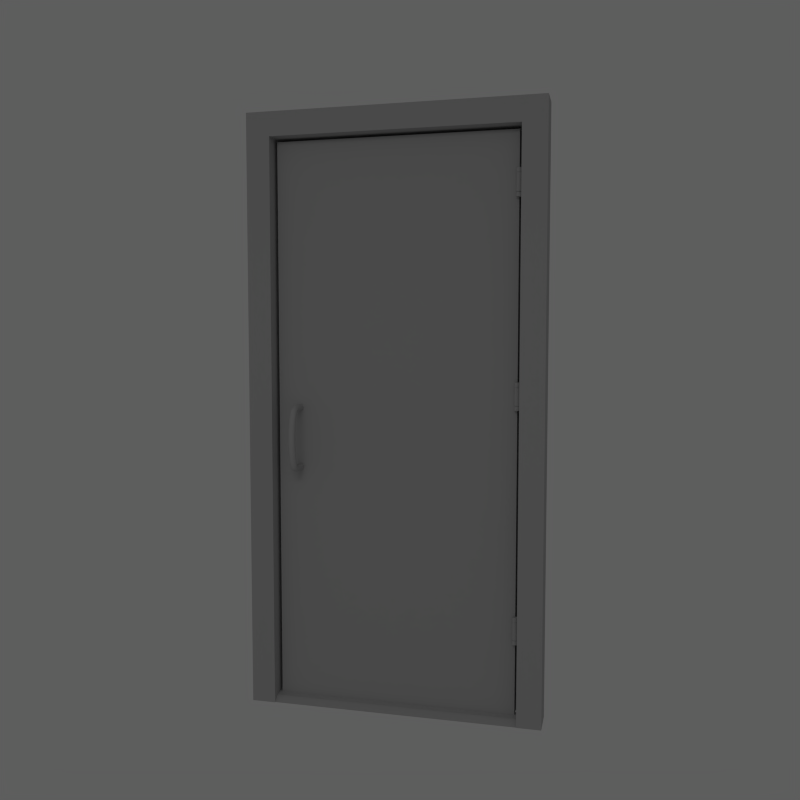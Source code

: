 # Source: DoorOutside.blend  (saved by Blender 2.63.0; exported with 4.5.12 LTS)
import bpy
from mathutils import Matrix  # noqa: F401  (used for matrix-valued properties, if any)

bpy.ops.wm.read_factory_settings(use_empty=True)
scene = bpy.context.scene
scene.name = 'Scene'

# ---- collections
col_collection_1 = bpy.data.collections.new('Collection 1'); scene.collection.children.link(col_collection_1)
col_collection_11 = bpy.data.collections.new('Collection 11'); scene.collection.children.link(col_collection_11)
col_collection_11.hide_render = True
col_collection_11.hide_viewport = True

# ---- materials (node trees are filled in below, after node groups)
mat_material = bpy.data.materials.new('Material')
mat_material.alpha_threshold = 0.0
mat_material.roughness = 0.5
mat_material.line_color = (0.0, 0.0, 0.0, 1.0)
mat_clay = bpy.data.materials.new('Clay')
mat_clay.alpha_threshold = 0.0
mat_clay.roughness = 0.5
mat_clay.line_color = (0.0, 0.0, 0.0, 1.0)

# ---- material node trees
mat_material.use_nodes = True; mat_material.node_tree.nodes.clear()
_N = mat_material.node_tree.nodes; _L = mat_material.node_tree.links
n0 = _N.new('ShaderNodeOutputMaterial'); n0.name = 'Material Output'; n0.location = (300, 300)
n0.width = 120
n1 = _N.new('ShaderNodeEmission'); n1.name = 'Emission'; n1.location = (100, 300)
n1.width = 150
n1.inputs[0].default_value = (0.8, 0.8, 0.8, 1.0)
n1.inputs[1].default_value = 2.0
_L.new(n1.outputs[0], n0.inputs[0])
n0.is_active_output = True
mat_clay.use_nodes = True; mat_clay.node_tree.nodes.clear()
_N = mat_clay.node_tree.nodes; _L = mat_clay.node_tree.links
n0 = _N.new('ShaderNodeOutputMaterial'); n0.name = 'Material Output'; n0.location = (300, 300)
n0.width = 120
n1 = _N.new('ShaderNodeBsdfDiffuse'); n1.name = 'Diffuse BSDF'; n1.location = (10, 300)
n1.inputs[0].default_value = (0.4672, 0.4672, 0.4672, 1.0)
_L.new(n1.outputs[0], n0.inputs[0])
n0.is_active_output = True

# ---- world
world_world = bpy.data.worlds.new('World'); scene.world = world_world
world_world.use_nodes = True; world_world.node_tree.nodes.clear()
_N = world_world.node_tree.nodes; _L = world_world.node_tree.links
n0 = _N.new('ShaderNodeOutputWorld'); n0.name = 'World Output'; n0.location = (300, 300)
n0.width = 120
n1 = _N.new('ShaderNodeBackground'); n1.name = 'Background'; n1.location = (10, 300)
n1.width = 150
n1.inputs[0].default_value = (0.1107, 0.1107, 0.1107, 1.0)
_L.new(n1.outputs[0], n0.inputs[0])
n0.is_active_output = True
world_world.color = (0.05088, 0.05088, 0.05088)
world_world.use_sun_shadow = False
world_world.sun_shadow_jitter_overblur = 0.0
world_world.cycles.sampling_method = 'MANUAL'
world_world.cycles.sample_map_resolution = 256

# ---- cameras
cam_camera = bpy.data.cameras.new('Camera')
cam_camera.clip_end = 100.0
cam_camera.lens = 35.0
cam_camera.sensor_width = 32.0
cam_camera.sensor_height = 18.0
cam_camera.dof.focus_distance = 0.0

# ---- meshes
me_plane = bpy.data.meshes.new('Plane')
me_plane.from_pydata([(1.0, -1.0, 0.0), (-1.0, -1.0, 0.0), (1.0, 1.0, 0.0), (-1.0, 1.0, 0.0)], [], [(2, 3, 1, 0)])
me_plane.materials.append(mat_material)
me_plane.use_remesh_preserve_volume = False
me_plane.use_remesh_preserve_attributes = False
me_plane.use_mirror_vertex_groups = False
me_plane.update()
me_cylinder_001 = bpy.data.meshes.new('Cylinder.001')
me_cylinder_001.from_pydata([(-43.5, 4.509, -4.539), (-43.5, 4.509, -2.539), (-43.12, 4.433, -4.539), (-43.12, 4.433, -2.539), (-42.8, 4.217, -4.539), (-42.8, 4.217, -2.539), (-42.58, 3.892, -4.539), (-42.58, 3.892, -2.539), (-42.5, 3.509, -4.539), (-42.5, 3.509, -2.539), (-42.58, 3.127, -4.539), (-42.58, 3.127, -2.539), (-42.8, 2.802, -4.539), (-42.8, 2.802, -2.539), (-43.12, 2.586, -4.539), (-43.12, 2.586, -2.539), (-43.5, 2.509, -4.539), (-43.5, 2.509, -2.539), (-43.89, 2.586, -4.539), (-43.89, 2.586, -2.539), (-44.21, 2.802, -4.539), (-44.21, 2.802, -2.539), (-44.43, 3.127, -4.539), (-44.43, 3.127, -2.539), (-44.5, 3.509, -4.539), (-44.5, 3.509, -2.539), (-44.43, 3.892, -4.539), (-44.43, 3.892, -2.539), (-44.21, 4.217, -4.539), (-44.21, 4.217, -2.539), (-43.89, 4.433, -4.539), (-43.89, 4.433, -2.539), (-43.5, 4.201, -4.539), (-43.5, 4.201, -2.539), (-43.24, 4.148, -4.539), (-43.24, 4.148, -2.539), (-43.02, 3.998, -4.539), (-43.02, 3.998, -2.539), (-42.87, 3.774, -4.539), (-42.87, 3.774, -2.539), (-42.81, 3.509, -4.539), (-42.81, 3.509, -2.539), (-42.87, 3.245, -4.539), (-42.87, 3.245, -2.539), (-43.02, 3.02, -4.539), (-43.02, 3.02, -2.539), (-43.24, 2.871, -4.539), (-43.24, 2.871, -2.539), (-43.5, 2.818, -4.539), (-43.5, 2.818, -2.539), (-43.77, 2.871, -4.539), (-43.77, 2.871, -2.539), (-43.99, 3.02, -4.539), (-43.99, 3.02, -2.539), (-44.14, 3.245, -4.539), (-44.14, 3.245, -2.539), (-44.2, 3.509, -4.539), (-44.2, 3.509, -2.539), (-44.14, 3.774, -4.539), (-44.14, 3.774, -2.539), (-43.99, 3.998, -4.539), (-43.99, 3.998, -2.539), (-43.77, 4.148, -4.539), (-43.77, 4.148, -2.539), (-43.5, 4.201, -4.561), (-43.5, 4.201, -2.501), (-43.24, 4.148, -4.561), (-43.24, 4.148, -2.501), (-43.02, 3.998, -4.561), (-43.02, 3.998, -2.501), (-42.87, 3.774, -4.561), (-42.87, 3.774, -2.501), (-42.81, 3.509, -4.561), (-42.81, 3.509, -2.501), (-42.87, 3.245, -4.561), (-42.87, 3.245, -2.501), (-43.02, 3.02, -4.561), (-43.02, 3.02, -2.501), (-43.24, 2.871, -4.561), (-43.24, 2.871, -2.501), (-43.5, 2.818, -4.561), (-43.5, 2.818, -2.501), (-43.77, 2.871, -4.561), (-43.77, 2.871, -2.501), (-43.99, 3.02, -4.561), (-43.99, 3.02, -2.501), (-44.14, 3.245, -4.561), (-44.14, 3.245, -2.501), (-44.2, 3.509, -4.561), (-44.2, 3.509, -2.501), (-44.14, 3.774, -4.561), (-44.14, 3.774, -2.501), (-43.99, 3.998, -4.561), (-43.99, 3.998, -2.501), (-43.77, 4.148, -4.561), (-43.77, 4.148, -2.501), (-43.5, 4.517, -4.561), (-43.5, 4.517, -2.501), (-43.12, 4.44, -4.561), (-43.12, 4.44, -2.501), (-42.79, 4.222, -4.561), (-42.79, 4.222, -2.501), (-42.57, 3.895, -4.561), (-42.57, 3.895, -2.501), (-42.5, 3.509, -4.561), (-42.5, 3.509, -2.501), (-42.57, 3.124, -4.561), (-42.57, 3.124, -2.501), (-42.79, 2.797, -4.561), (-42.79, 2.797, -2.501), (-43.12, 2.579, -4.561), (-43.12, 2.579, -2.501), (-43.5, 2.502, -4.561), (-43.5, 2.502, -2.501), (-43.89, 2.579, -4.561), (-43.89, 2.579, -2.501), (-44.22, 2.797, -4.561), (-44.22, 2.797, -2.501), (-44.44, 3.124, -4.561), (-44.44, 3.124, -2.501), (-44.51, 3.509, -4.561), (-44.51, 3.509, -2.501), (-44.44, 3.895, -4.561), (-44.44, 3.895, -2.501), (-44.22, 4.222, -4.561), (-44.22, 4.222, -2.501), (-43.89, 4.44, -4.561), (-43.89, 4.44, -2.501), (-43.5, 4.517, -5.048), (-43.5, 4.517, -2.029), (-43.12, 4.44, -5.048), (-43.12, 4.44, -2.029), (-42.79, 4.222, -5.048), (-42.79, 4.222, -2.029), (-42.57, 3.895, -5.048), (-42.57, 3.895, -2.029), (-42.5, 3.509, -5.048), (-42.5, 3.509, -2.029), (-42.57, 3.124, -5.048), (-42.57, 3.124, -2.029), (-42.79, 2.797, -5.048), (-42.79, 2.797, -2.029), (-43.12, 2.579, -5.048), (-43.12, 2.579, -2.029), (-43.5, 2.502, -5.048), (-43.5, 2.502, -2.029), (-43.89, 2.579, -5.048), (-43.89, 2.579, -2.029), (-44.22, 2.797, -5.048), (-44.22, 2.797, -2.029), (-44.44, 3.124, -5.048), (-44.44, 3.124, -2.029), (-44.51, 3.509, -5.048), (-44.51, 3.509, -2.029), (-44.44, 3.895, -5.048), (-44.44, 3.895, -2.029), (-44.22, 4.222, -5.048), (-44.22, 4.222, -2.029), (-43.89, 4.44, -5.048), (-43.89, 4.44, -2.029), (-43.5, 3.843, -5.048), (-43.5, 3.843, -2.029), (-43.38, 3.818, -5.048), (-43.38, 3.818, -2.029), (-43.27, 3.746, -5.048), (-43.27, 3.746, -2.029), (-43.2, 3.637, -5.048), (-43.2, 3.637, -2.029), (-43.17, 3.509, -5.048), (-43.17, 3.509, -2.029), (-43.2, 3.382, -5.048), (-43.2, 3.382, -2.029), (-43.27, 3.273, -5.048), (-43.27, 3.273, -2.029), (-43.38, 3.201, -5.048), (-43.38, 3.201, -2.029), (-43.5, 3.175, -5.048), (-43.5, 3.175, -2.029), (-43.63, 3.201, -5.048), (-43.63, 3.201, -2.029), (-43.74, 3.273, -5.048), (-43.74, 3.273, -2.029), (-43.81, 3.382, -5.048), (-43.81, 3.382, -2.029), (-43.84, 3.509, -5.048), (-43.84, 3.509, -2.029), (-43.81, 3.637, -5.048), (-43.81, 3.637, -2.029), (-43.74, 3.746, -5.048), (-43.74, 3.746, -2.029), (-43.63, 3.818, -5.048), (-43.63, 3.818, -2.029), (-43.5, 3.509, -5.048), (-43.5, 3.509, -2.029), (-42.57, 3.895, -5.022), (-43.5, 2.502, -5.022), (-44.44, 3.895, -5.022), (-42.5, 3.509, -5.022), (-42.57, 3.124, -5.022), (-43.89, 2.579, -5.022), (-44.22, 2.797, -5.022), (-44.22, 4.222, -5.022), (-43.89, 4.44, -5.022), (-43.12, 4.44, -5.022), (-42.79, 4.222, -5.022), (-42.79, 2.797, -5.022), (-43.12, 2.579, -5.022), (-44.44, 3.124, -5.022), (-44.51, 3.509, -5.022), (-43.5, 4.517, -5.022), (-44.34, 3.165, -5.048), (-44.14, 2.872, -5.048), (-42.87, 2.872, -5.048), (-42.67, 3.165, -5.048), (-43.16, 4.342, -5.048), (-43.5, 4.411, -5.048), (-44.14, 4.147, -5.048), (-44.34, 3.854, -5.048), (-43.85, 2.677, -5.048), (-43.5, 2.608, -5.048), (-42.6, 3.509, -5.048), (-42.67, 3.854, -5.048), (-44.41, 3.509, -5.048), (-43.16, 2.677, -5.048), (-42.87, 4.147, -5.048), (-43.85, 4.342, -5.048), (-43.5, 2.509, -4.526), (-43.89, 2.586, -4.526), (-44.21, 2.802, -4.526), (-44.43, 3.127, -4.526), (-43.5, 4.509, -4.526), (-43.12, 4.433, -4.526), (-42.8, 4.217, -4.526), (-42.58, 3.892, -4.526), (-42.5, 3.509, -4.526), (-42.58, 3.127, -4.526), (-42.8, 2.802, -4.526), (-43.12, 2.586, -4.526), (-42.57, 3.895, -4.573), (-43.5, 4.517, -4.573), (-42.5, 3.509, -4.573), (-43.89, 2.579, -4.573), (-44.51, 3.509, -4.573), (-43.12, 2.579, -4.573), (-42.79, 4.222, -4.573), (-43.89, 4.44, -4.573), (-44.22, 4.222, -4.573), (-43.12, 4.44, -4.573), (-42.79, 2.797, -4.573), (-44.44, 3.124, -4.573), (-44.22, 2.797, -4.573), (-42.57, 3.124, -4.573), (-44.44, 3.895, -4.573), (-43.5, 2.502, -4.573), (-44.5, 3.509, -4.526), (-44.43, 3.892, -4.526), (-44.21, 4.217, -4.526), (-43.89, 4.433, -4.526), (-43.5, 4.509, -2.553), (-44.21, 2.802, -2.553), (-43.89, 2.586, -2.553), (-44.43, 3.127, -2.553), (-43.5, 2.509, -2.553), (-42.8, 2.802, -2.553), (-42.58, 3.127, -2.553), (-43.12, 2.586, -2.553), (-42.5, 3.509, -2.553), (-42.8, 4.217, -2.553), (-43.12, 4.433, -2.553), (-42.58, 3.892, -2.553), (-44.21, 4.217, -2.553), (-44.43, 3.892, -2.553), (-43.89, 4.433, -2.553), (-44.5, 3.509, -2.553), (-42.79, 4.217, -2.493), (-42.79, 4.222, -2.041), (-43.12, 4.44, -2.041), (-43.12, 4.436, -2.493), (-43.5, 4.512, -2.493), (-43.5, 4.517, -2.041), (-44.43, 3.891, -2.493), (-44.44, 3.895, -2.041), (-44.51, 3.505, -2.493), (-44.51, 3.509, -2.041), (-44.44, 3.124, -2.041), (-44.43, 3.12, -2.493), (-43.12, 2.574, -2.493), (-43.12, 2.579, -2.041), (-42.79, 2.797, -2.041), (-42.79, 2.793, -2.493), (-42.57, 3.12, -2.493), (-42.57, 3.124, -2.041), (-44.21, 2.793, -2.493), (-44.22, 2.797, -2.041), (-42.5, 3.505, -2.493), (-42.5, 3.509, -2.041), (-42.57, 3.895, -2.041), (-42.57, 3.891, -2.493), (-43.89, 4.436, -2.493), (-43.89, 4.44, -2.041), (-44.22, 4.222, -2.041), (-44.21, 4.217, -2.493), (-43.89, 2.574, -2.493), (-43.89, 2.579, -2.041), (-43.5, 2.502, -2.041), (-43.5, 2.498, -2.493), (-42.87, 3.245, -2.529), (-43.02, 3.02, -2.529), (-43.5, 4.201, -2.529), (-43.24, 4.148, -2.529), (-44.14, 3.774, -2.529), (-43.99, 3.998, -2.529), (-43.5, 2.818, -2.529), (-43.77, 2.871, -2.529), (-42.87, 3.774, -2.529), (-42.81, 3.509, -2.529), (-44.14, 3.245, -2.529), (-44.2, 3.509, -2.529), (-43.24, 2.871, -2.529), (-43.02, 3.998, -2.529), (-43.77, 4.148, -2.529), (-43.99, 3.02, -2.529), (-44.2, 3.509, -4.558), (-44.14, 3.245, -4.558), (-43.24, 2.871, -4.558), (-43.02, 3.02, -4.558), (-43.14, 4.395, -4.539), (-42.83, 4.187, -4.539), (-44.39, 3.876, -4.539), (-44.18, 4.187, -4.539), (-44.4, 3.882, -4.561), (-43.88, 2.609, -4.561), (-42.53, 3.509, -4.561), (-44.48, 3.509, -4.561), (-43.87, 4.395, -4.539), (-43.5, 4.468, -4.539), (-43.5, 2.551, -4.539), (-43.87, 2.624, -4.539), (-43.77, 2.871, -4.558), (-43.5, 2.818, -4.558), (-42.81, 3.509, -4.558), (-42.87, 3.774, -4.558), (-44.14, 3.774, -4.543), (-43.99, 3.02, -4.543), (-42.87, 3.245, -4.543), (-43.5, 4.201, -4.543), (-42.82, 2.82, -4.561), (-42.6, 3.136, -4.561), (-43.13, 4.41, -4.561), (-44.19, 4.199, -4.561), (-43.77, 2.871, -4.543), (-42.81, 3.509, -4.543), (-44.2, 3.509, -4.543), (-43.24, 2.871, -4.543), (-43.99, 3.02, -2.508), (-43.77, 4.148, -2.508), (-43.02, 3.998, -2.508), (-43.24, 2.871, -2.508), (-43.5, 2.818, -2.508), (-44.14, 3.774, -2.508), (-43.5, 4.201, -2.508), (-42.87, 3.245, -2.508), (-43.02, 3.998, -4.543), (-43.77, 4.148, -4.543), (-43.99, 3.998, -4.543), (-43.24, 4.148, -4.543), (-42.62, 3.143, -4.539), (-44.18, 2.832, -4.539), (-42.62, 3.876, -4.539), (-42.55, 3.509, -4.539), (-43.24, 4.148, -2.508), (-43.02, 3.02, -2.508), (-44.14, 3.245, -2.508), (-42.87, 3.774, -2.508), (-44.2, 3.509, -2.508), (-42.81, 3.509, -2.508), (-43.77, 2.871, -2.508), (-43.99, 3.998, -2.508), (-43.02, 3.998, -4.558), (-43.24, 4.148, -4.558), (-43.77, 4.148, -4.558), (-43.99, 3.998, -4.558), (-43.5, 4.201, -4.558), (-44.14, 3.774, -4.558), (-42.87, 3.245, -4.558), (-43.99, 3.02, -4.558), (-43.5, 4.484, -4.561), (-43.88, 4.41, -4.561), (-44.4, 3.136, -4.561), (-44.19, 2.82, -4.561), (-43.02, 3.02, -4.543), (-44.14, 3.245, -4.543), (-42.87, 3.774, -4.543), (-43.5, 2.818, -4.543), (-44.46, 3.509, -4.539), (-44.39, 3.143, -4.539), (-43.14, 2.624, -4.539), (-42.83, 2.832, -4.539), (-42.82, 4.199, -4.561), (-42.6, 3.882, -4.561), (-43.13, 2.609, -4.561), (-43.5, 2.535, -4.561), (-42.82, 4.198, -2.539), (-42.6, 3.882, -2.539), (-43.88, 2.61, -2.539), (-44.19, 2.821, -2.539), (-42.53, 3.509, -2.539), (-42.6, 3.137, -2.539), (-44.4, 3.137, -2.539), (-44.48, 3.509, -2.539), (-42.82, 2.821, -2.539), (-43.13, 2.61, -2.539), (-44.4, 3.882, -2.539), (-44.19, 4.198, -2.539), (-43.13, 4.409, -2.539), (-43.5, 2.536, -2.539), (-43.88, 4.409, -2.539), (-43.5, 4.483, -2.539), (-42.65, 3.154, -2.501), (-42.58, 3.509, -2.501), (-44.16, 2.853, -2.501), (-43.86, 2.652, -2.501), (-44.16, 4.166, -2.501), (-43.15, 4.367, -2.501), (-42.85, 2.853, -2.501), (-44.36, 3.154, -2.501), (-43.5, 4.437, -2.501), (-43.86, 4.367, -2.501), (-42.65, 3.865, -2.501), (-42.85, 4.166, -2.501), (-43.5, 2.581, -2.501), (-43.15, 2.652, -2.501), (-44.36, 3.865, -2.501), (-44.43, 3.509, -2.501), (-44.36, 3.509, -2.029), (-44.3, 3.838, -2.029), (-43.18, 2.716, -2.029), (-43.5, 2.65, -2.029), (-42.9, 4.117, -2.029), (-42.71, 3.838, -2.029), (-43.83, 4.303, -2.029), (-43.5, 4.368, -2.029), (-44.11, 2.902, -2.029), (-44.3, 3.181, -2.029), (-42.71, 3.181, -2.029), (-42.9, 2.902, -2.029), (-43.18, 4.303, -2.029), (-44.11, 4.117, -2.029), (-43.83, 2.716, -2.029), (-42.65, 3.509, -2.029)], [], [(258, 1, 3, 268), (268, 3, 5, 267), (267, 5, 7, 269), (269, 7, 9, 266), (266, 9, 11, 264), (264, 11, 13, 263), (263, 13, 15, 265), (265, 15, 17, 262), (262, 17, 19, 260), (260, 19, 21, 259), (259, 21, 23, 261), (261, 23, 25, 273), (273, 25, 27, 271), (271, 27, 29, 270), (272, 31, 1, 258), (270, 29, 31, 272), (403, 402, 37, 39), (395, 394, 56, 54), (405, 404, 51, 53), (397, 396, 46, 44), (407, 406, 41, 43), (328, 329, 60, 58), (326, 327, 36, 34), (409, 408, 55, 57), (336, 337, 50, 48), (411, 410, 45, 47), (334, 335, 32, 62), (368, 369, 40, 38), (413, 412, 59, 61), (402, 414, 35, 37), (335, 326, 34, 32), (367, 395, 54, 52), (404, 415, 49, 51), (366, 397, 44, 42), (417, 416, 63, 33), (406, 403, 39, 41), (394, 328, 58, 56), (414, 417, 33, 35), (408, 405, 53, 55), (396, 336, 48, 46), (410, 407, 43, 45), (329, 334, 62, 60), (327, 368, 38, 36), (412, 409, 57, 59), (337, 367, 52, 50), (415, 411, 47, 49), (369, 366, 42, 40), (416, 413, 61, 63), (339, 338, 82, 80), (371, 361, 75, 77), (341, 340, 72, 70), (370, 360, 65, 67), (377, 359, 91, 93), (323, 322, 88, 86), (376, 358, 81, 83), (325, 324, 78, 76), (375, 373, 71, 73), (379, 378, 68, 66), (381, 380, 94, 92), (374, 372, 87, 89), (338, 385, 84, 82), (357, 371, 77, 79), (340, 384, 74, 72), (356, 370, 67, 69), (355, 377, 93, 95), (322, 383, 90, 88), (354, 376, 83, 85), (324, 339, 80, 78), (361, 375, 73, 75), (378, 341, 70, 68), (380, 382, 64, 94), (359, 374, 89, 91), (385, 323, 86, 84), (358, 357, 79, 81), (384, 325, 76, 74), (373, 356, 69, 71), (382, 379, 66, 64), (360, 355, 95, 65), (383, 381, 92, 90), (372, 354, 85, 87), (420, 421, 115, 117), (400, 401, 112, 110), (418, 419, 105, 107), (398, 399, 102, 100), (387, 386, 96, 126), (432, 433, 121, 123), (389, 388, 118, 116), (430, 431, 111, 113), (347, 346, 108, 106), (428, 429, 101, 103), (386, 348, 98, 96), (426, 427, 127, 97), (330, 349, 124, 122), (425, 420, 117, 119), (401, 331, 114, 112), (424, 418, 107, 109), (399, 332, 104, 102), (423, 426, 97, 99), (422, 432, 123, 125), (388, 333, 120, 118), (421, 430, 113, 115), (346, 400, 110, 108), (419, 428, 103, 105), (348, 398, 100, 98), (349, 387, 126, 124), (433, 425, 119, 121), (331, 389, 116, 114), (431, 424, 109, 111), (332, 347, 106, 104), (429, 423, 99, 101), (427, 422, 125, 127), (333, 330, 122, 120), (207, 208, 152, 150), (303, 304, 145, 147), (205, 206, 142, 140), (295, 296, 135, 137), (203, 204, 132, 130), (201, 202, 158, 156), (283, 284, 151, 153), (199, 200, 148, 146), (287, 288, 141, 143), (197, 198, 138, 136), (275, 276, 131, 133), (299, 300, 157, 159), (208, 196, 154, 152), (293, 303, 147, 149), (206, 195, 144, 142), (291, 295, 137, 139), (204, 194, 134, 132), (202, 209, 128, 158), (281, 283, 153, 155), (200, 207, 150, 148), (304, 287, 143, 145), (198, 205, 140, 138), (296, 275, 133, 135), (209, 203, 130, 128), (279, 299, 159, 129), (196, 201, 156, 154), (284, 293, 149, 151), (195, 199, 146, 144), (288, 291, 139, 141), (194, 197, 136, 134), (276, 279, 129, 131), (300, 281, 155, 157), (435, 434, 185, 187), (211, 210, 182, 180), (437, 436, 175, 177), (213, 212, 172, 170), (439, 438, 165, 167), (215, 214, 162, 160), (441, 440, 191, 161), (217, 216, 188, 186), (443, 442, 181, 183), (219, 218, 178, 176), (445, 444, 171, 173), (221, 220, 168, 166), (446, 441, 161, 163), (447, 435, 187, 189), (210, 222, 184, 182), (448, 437, 177, 179), (212, 223, 174, 172), (449, 439, 167, 169), (214, 224, 164, 162), (216, 225, 190, 188), (434, 443, 183, 185), (218, 211, 180, 178), (436, 445, 173, 175), (220, 213, 170, 168), (438, 446, 163, 165), (440, 447, 189, 191), (222, 217, 186, 184), (442, 448, 179, 181), (223, 219, 176, 174), (444, 449, 169, 171), (224, 221, 166, 164), (225, 215, 160, 190), (238, 240, 197, 194), (162, 164, 192), (253, 241, 199, 195), (172, 174, 192), (252, 246, 201, 196), (182, 184, 192), (166, 168, 192), (239, 247, 203, 209), (176, 178, 192), (251, 248, 205, 198), (186, 188, 192), (250, 249, 207, 200), (245, 239, 209, 202), (160, 162, 192), (244, 238, 194, 204), (170, 172, 192), (243, 253, 195, 206), (180, 182, 192), (242, 252, 196, 208), (190, 160, 192), (240, 251, 198, 197), (164, 166, 192), (241, 250, 200, 199), (174, 176, 192), (246, 245, 202, 201), (184, 186, 192), (168, 170, 192), (247, 244, 204, 203), (178, 180, 192), (248, 243, 206, 205), (188, 190, 192), (249, 242, 208, 207), (185, 183, 193), (175, 173, 193), (165, 163, 193), (191, 189, 193), (181, 179, 193), (171, 169, 193), (187, 185, 193), (177, 175, 193), (167, 165, 193), (161, 191, 193), (183, 181, 193), (173, 171, 193), (163, 161, 193), (189, 187, 193), (179, 177, 193), (169, 167, 193), (148, 150, 210, 211), (138, 140, 212, 213), (128, 130, 214, 215), (154, 156, 216, 217), (144, 146, 218, 219), (134, 136, 220, 221), (150, 152, 222, 210), (140, 142, 223, 212), (130, 132, 224, 214), (156, 158, 225, 216), (146, 148, 211, 218), (136, 138, 213, 220), (152, 154, 217, 222), (142, 144, 219, 223), (132, 134, 221, 224), (158, 128, 215, 225), (118, 120, 242, 249), (126, 96, 239, 245), (14, 237, 226, 16), (4, 232, 233, 6), (98, 100, 244, 247), (0, 230, 231, 2), (8, 234, 235, 10), (124, 126, 245, 246), (6, 233, 234, 8), (120, 122, 252, 242), (114, 116, 250, 241), (116, 118, 249, 250), (10, 235, 236, 12), (18, 227, 228, 20), (110, 112, 253, 243), (106, 108, 248, 251), (112, 114, 241, 253), (104, 106, 251, 240), (12, 236, 237, 14), (96, 98, 247, 239), (100, 102, 238, 244), (102, 104, 240, 238), (122, 124, 246, 252), (108, 110, 243, 248), (26, 255, 256, 28), (2, 231, 232, 4), (30, 257, 230, 0), (20, 228, 229, 22), (24, 254, 255, 26), (22, 229, 254, 24), (16, 226, 227, 18), (28, 256, 257, 30), (230, 258, 268, 231), (231, 268, 267, 232), (232, 267, 269, 233), (233, 269, 266, 234), (234, 266, 264, 235), (235, 264, 263, 236), (236, 263, 265, 237), (237, 265, 262, 226), (226, 262, 260, 227), (227, 260, 259, 228), (228, 259, 261, 229), (229, 261, 273, 254), (254, 273, 271, 255), (255, 271, 270, 256), (257, 272, 258, 230), (256, 270, 272, 257), (109, 107, 290, 289), (119, 117, 292, 285), (113, 111, 286, 305), (123, 121, 282, 280), (274, 277, 276, 275), (121, 119, 285, 282), (301, 280, 281, 300), (286, 289, 288, 287), (292, 302, 303, 293), (297, 274, 275, 296), (289, 290, 291, 288), (105, 103, 297, 294), (101, 99, 277, 274), (107, 105, 294, 290), (97, 127, 298, 278), (277, 278, 279, 276), (294, 297, 296, 295), (298, 301, 300, 299), (280, 282, 283, 281), (285, 292, 293, 284), (125, 123, 280, 301), (111, 109, 289, 286), (117, 115, 302, 292), (103, 101, 274, 297), (278, 298, 299, 279), (302, 305, 304, 303), (282, 285, 284, 283), (290, 294, 295, 291), (305, 286, 287, 304), (99, 97, 278, 277), (115, 113, 305, 302), (127, 125, 301, 298), (45, 43, 306, 307), (35, 33, 308, 309), (61, 59, 310, 311), (51, 49, 312, 313), (41, 39, 314, 315), (57, 55, 316, 317), (47, 45, 307, 318), (37, 35, 309, 319), (63, 61, 311, 320), (53, 51, 313, 321), (43, 41, 315, 306), (59, 57, 317, 310), (49, 47, 318, 312), (39, 37, 319, 314), (33, 63, 320, 308), (55, 53, 321, 316), (320, 311, 377, 355), (308, 320, 355, 360), (310, 317, 374, 359), (392, 351, 340, 341), (52, 54, 391, 343), (316, 321, 354, 372), (312, 318, 357, 358), (36, 38, 392, 362), (314, 319, 356, 373), (315, 314, 373, 375), (391, 352, 322, 323), (364, 363, 380, 381), (317, 316, 372, 374), (70, 72, 332, 399), (393, 350, 338, 339), (313, 312, 358, 376), (345, 365, 379, 382), (68, 70, 399, 398), (307, 306, 361, 371), (4, 6, 368, 327), (318, 307, 371, 357), (46, 48, 393, 353), (309, 308, 360, 370), (306, 315, 375, 361), (321, 313, 376, 354), (311, 310, 359, 377), (54, 56, 352, 391), (362, 392, 341, 378), (319, 309, 370, 356), (62, 32, 345, 363), (344, 390, 325, 384), (350, 343, 385, 338), (343, 391, 323, 385), (342, 364, 381, 383), (64, 66, 348, 386), (353, 393, 339, 324), (363, 345, 382, 380), (60, 62, 363, 364), (0, 2, 326, 335), (352, 342, 383, 322), (365, 362, 378, 379), (390, 353, 324, 325), (351, 344, 384, 340), (42, 44, 390, 344), (48, 50, 350, 393), (94, 64, 386, 387), (90, 92, 349, 330), (86, 88, 333, 388), (44, 46, 353, 390), (58, 60, 364, 342), (32, 34, 365, 345), (20, 22, 395, 367), (34, 36, 362, 365), (76, 78, 400, 346), (74, 76, 346, 347), (26, 28, 329, 328), (56, 58, 342, 352), (40, 42, 344, 351), (50, 52, 343, 350), (38, 40, 351, 392), (92, 94, 387, 349), (72, 74, 347, 332), (8, 10, 366, 369), (80, 82, 331, 401), (84, 86, 388, 389), (12, 14, 396, 397), (88, 90, 330, 333), (18, 20, 367, 337), (82, 84, 389, 331), (66, 68, 398, 348), (78, 80, 401, 400), (2, 4, 327, 326), (30, 0, 335, 334), (16, 18, 337, 336), (22, 24, 394, 395), (24, 26, 328, 394), (6, 8, 369, 368), (28, 30, 334, 329), (14, 16, 336, 396), (10, 12, 397, 366), (7, 5, 402, 403), (21, 19, 404, 405), (11, 9, 406, 407), (25, 23, 408, 409), (15, 13, 410, 411), (29, 27, 412, 413), (5, 3, 414, 402), (19, 17, 415, 404), (1, 31, 416, 417), (9, 7, 403, 406), (3, 1, 417, 414), (23, 21, 405, 408), (13, 11, 407, 410), (27, 25, 409, 412), (17, 15, 411, 415), (31, 29, 413, 416), (71, 69, 429, 428), (65, 95, 427, 426), (69, 67, 423, 429), (83, 81, 430, 421), (85, 83, 421, 420), (67, 65, 426, 423), (77, 75, 418, 424), (87, 85, 420, 425), (79, 77, 424, 431), (73, 71, 428, 419), (81, 79, 431, 430), (93, 91, 432, 422), (89, 87, 425, 433), (91, 89, 433, 432), (95, 93, 422, 427), (75, 73, 419, 418), (155, 153, 434, 435), (145, 143, 436, 437), (135, 133, 438, 439), (129, 159, 440, 441), (151, 149, 442, 443), (141, 139, 444, 445), (131, 129, 441, 446), (157, 155, 435, 447), (147, 145, 437, 448), (137, 135, 439, 449), (153, 151, 443, 434), (143, 141, 445, 436), (133, 131, 446, 438), (159, 157, 447, 440), (149, 147, 448, 442), (139, 137, 449, 444)])
me_cylinder_001.polygons.foreach_set('use_smooth', [True] * 464)
me_cylinder_001.materials.append(mat_clay)
me_cylinder_001.use_remesh_preserve_volume = False
me_cylinder_001.use_remesh_preserve_attributes = False
me_cylinder_001.use_mirror_vertex_groups = False
me_cylinder_001.update()
me_cylinder_002 = bpy.data.meshes.new('Cylinder.002')
me_cylinder_002.from_pydata([(-43.5, 4.509, -27.14), (-43.5, 4.509, -25.14), (-43.12, 4.433, -27.14), (-43.12, 4.433, -25.14), (-42.8, 4.217, -27.14), (-42.8, 4.217, -25.14), (-42.58, 3.892, -27.14), (-42.58, 3.892, -25.14), (-42.5, 3.509, -27.14), (-42.5, 3.509, -25.14), (-42.58, 3.127, -27.14), (-42.58, 3.127, -25.14), (-42.8, 2.802, -27.14), (-42.8, 2.802, -25.14), (-43.12, 2.586, -27.14), (-43.12, 2.586, -25.14), (-43.5, 2.509, -27.14), (-43.5, 2.509, -25.14), (-43.89, 2.586, -27.14), (-43.89, 2.586, -25.14), (-44.21, 2.802, -27.14), (-44.21, 2.802, -25.14), (-44.43, 3.127, -27.14), (-44.43, 3.127, -25.14), (-44.5, 3.509, -27.14), (-44.5, 3.509, -25.14), (-44.43, 3.892, -27.14), (-44.43, 3.892, -25.14), (-44.21, 4.217, -27.14), (-44.21, 4.217, -25.14), (-43.89, 4.433, -27.14), (-43.89, 4.433, -25.14), (-43.5, 4.201, -27.14), (-43.5, 4.201, -25.14), (-43.24, 4.148, -27.14), (-43.24, 4.148, -25.14), (-43.02, 3.998, -27.14), (-43.02, 3.998, -25.14), (-42.87, 3.774, -27.14), (-42.87, 3.774, -25.14), (-42.81, 3.509, -27.14), (-42.81, 3.509, -25.14), (-42.87, 3.245, -27.14), (-42.87, 3.245, -25.14), (-43.02, 3.02, -27.14), (-43.02, 3.02, -25.14), (-43.24, 2.871, -27.14), (-43.24, 2.871, -25.14), (-43.5, 2.818, -27.14), (-43.5, 2.818, -25.14), (-43.77, 2.871, -27.14), (-43.77, 2.871, -25.14), (-43.99, 3.02, -27.14), (-43.99, 3.02, -25.14), (-44.14, 3.245, -27.14), (-44.14, 3.245, -25.14), (-44.2, 3.509, -27.14), (-44.2, 3.509, -25.14), (-44.14, 3.774, -27.14), (-44.14, 3.774, -25.14), (-43.99, 3.998, -27.14), (-43.99, 3.998, -25.14), (-43.77, 4.148, -27.14), (-43.77, 4.148, -25.14), (-43.5, 4.201, -27.16), (-43.5, 4.201, -25.1), (-43.24, 4.148, -27.16), (-43.24, 4.148, -25.1), (-43.02, 3.998, -27.16), (-43.02, 3.998, -25.1), (-42.87, 3.774, -27.16), (-42.87, 3.774, -25.1), (-42.81, 3.509, -27.16), (-42.81, 3.509, -25.1), (-42.87, 3.245, -27.16), (-42.87, 3.245, -25.1), (-43.02, 3.02, -27.16), (-43.02, 3.02, -25.1), (-43.24, 2.871, -27.16), (-43.24, 2.871, -25.1), (-43.5, 2.818, -27.16), (-43.5, 2.818, -25.1), (-43.77, 2.871, -27.16), (-43.77, 2.871, -25.1), (-43.99, 3.02, -27.16), (-43.99, 3.02, -25.1), (-44.14, 3.245, -27.16), (-44.14, 3.245, -25.1), (-44.2, 3.509, -27.16), (-44.2, 3.509, -25.1), (-44.14, 3.774, -27.16), (-44.14, 3.774, -25.1), (-43.99, 3.998, -27.16), (-43.99, 3.998, -25.1), (-43.77, 4.148, -27.16), (-43.77, 4.148, -25.1), (-43.5, 4.517, -27.16), (-43.5, 4.517, -25.1), (-43.12, 4.44, -27.16), (-43.12, 4.44, -25.1), (-42.79, 4.222, -27.16), (-42.79, 4.222, -25.1), (-42.57, 3.895, -27.16), (-42.57, 3.895, -25.1), (-42.5, 3.509, -27.16), (-42.5, 3.509, -25.1), (-42.57, 3.124, -27.16), (-42.57, 3.124, -25.1), (-42.79, 2.797, -27.16), (-42.79, 2.797, -25.1), (-43.12, 2.579, -27.16), (-43.12, 2.579, -25.1), (-43.5, 2.502, -27.16), (-43.5, 2.502, -25.1), (-43.89, 2.579, -27.16), (-43.89, 2.579, -25.1), (-44.22, 2.797, -27.16), (-44.22, 2.797, -25.1), (-44.44, 3.124, -27.16), (-44.44, 3.124, -25.1), (-44.51, 3.509, -27.16), (-44.51, 3.509, -25.1), (-44.44, 3.895, -27.16), (-44.44, 3.895, -25.1), (-44.22, 4.222, -27.16), (-44.22, 4.222, -25.1), (-43.89, 4.44, -27.16), (-43.89, 4.44, -25.1), (-43.5, 4.517, -27.65), (-43.5, 4.517, -24.63), (-43.12, 4.44, -27.65), (-43.12, 4.44, -24.63), (-42.79, 4.222, -27.65), (-42.79, 4.222, -24.63), (-42.57, 3.895, -27.65), (-42.57, 3.895, -24.63), (-42.5, 3.509, -27.65), (-42.5, 3.509, -24.63), (-42.57, 3.124, -27.65), (-42.57, 3.124, -24.63), (-42.79, 2.797, -27.65), (-42.79, 2.797, -24.63), (-43.12, 2.579, -27.65), (-43.12, 2.579, -24.63), (-43.5, 2.502, -27.65), (-43.5, 2.502, -24.63), (-43.89, 2.579, -27.65), (-43.89, 2.579, -24.63), (-44.22, 2.797, -27.65), (-44.22, 2.797, -24.63), (-44.44, 3.124, -27.65), (-44.44, 3.124, -24.63), (-44.51, 3.509, -27.65), (-44.51, 3.509, -24.63), (-44.44, 3.895, -27.65), (-44.44, 3.895, -24.63), (-44.22, 4.222, -27.65), (-44.22, 4.222, -24.63), (-43.89, 4.44, -27.65), (-43.89, 4.44, -24.63), (-43.5, 3.843, -27.65), (-43.5, 3.843, -24.63), (-43.38, 3.818, -27.65), (-43.38, 3.818, -24.63), (-43.27, 3.746, -27.65), (-43.27, 3.746, -24.63), (-43.2, 3.637, -27.65), (-43.2, 3.637, -24.63), (-43.17, 3.509, -27.65), (-43.17, 3.509, -24.63), (-43.2, 3.382, -27.65), (-43.2, 3.382, -24.63), (-43.27, 3.273, -27.65), (-43.27, 3.273, -24.63), (-43.38, 3.201, -27.65), (-43.38, 3.201, -24.63), (-43.5, 3.175, -27.65), (-43.5, 3.175, -24.63), (-43.63, 3.201, -27.65), (-43.63, 3.201, -24.63), (-43.74, 3.273, -27.65), (-43.74, 3.273, -24.63), (-43.81, 3.382, -27.65), (-43.81, 3.382, -24.63), (-43.84, 3.509, -27.65), (-43.84, 3.509, -24.63), (-43.81, 3.637, -27.65), (-43.81, 3.637, -24.63), (-43.74, 3.746, -27.65), (-43.74, 3.746, -24.63), (-43.63, 3.818, -27.65), (-43.63, 3.818, -24.63), (-43.5, 3.509, -27.65), (-43.5, 3.509, -24.63), (-42.57, 3.895, -27.62), (-43.5, 2.502, -27.62), (-44.44, 3.895, -27.62), (-42.5, 3.509, -27.62), (-42.57, 3.124, -27.62), (-43.89, 2.579, -27.62), (-44.22, 2.797, -27.62), (-44.22, 4.222, -27.62), (-43.89, 4.44, -27.62), (-43.12, 4.44, -27.62), (-42.79, 4.222, -27.62), (-42.79, 2.797, -27.62), (-43.12, 2.579, -27.62), (-44.44, 3.124, -27.62), (-44.51, 3.509, -27.62), (-43.5, 4.517, -27.62), (-44.34, 3.165, -27.65), (-44.14, 2.872, -27.65), (-42.87, 2.872, -27.65), (-42.67, 3.165, -27.65), (-43.16, 4.342, -27.65), (-43.5, 4.411, -27.65), (-44.14, 4.147, -27.65), (-44.34, 3.854, -27.65), (-43.85, 2.677, -27.65), (-43.5, 2.608, -27.65), (-42.6, 3.509, -27.65), (-42.67, 3.854, -27.65), (-44.41, 3.509, -27.65), (-43.16, 2.677, -27.65), (-42.87, 4.147, -27.65), (-43.85, 4.342, -27.65), (-43.5, 2.509, -27.13), (-43.89, 2.586, -27.13), (-44.21, 2.802, -27.13), (-44.43, 3.127, -27.13), (-43.5, 4.509, -27.13), (-43.12, 4.433, -27.13), (-42.8, 4.217, -27.13), (-42.58, 3.892, -27.13), (-42.5, 3.509, -27.13), (-42.58, 3.127, -27.13), (-42.8, 2.802, -27.13), (-43.12, 2.586, -27.13), (-42.57, 3.895, -27.17), (-43.5, 4.517, -27.17), (-42.5, 3.509, -27.17), (-43.89, 2.579, -27.17), (-44.51, 3.509, -27.17), (-43.12, 2.579, -27.17), (-42.79, 4.222, -27.17), (-43.89, 4.44, -27.17), (-44.22, 4.222, -27.17), (-43.12, 4.44, -27.17), (-42.79, 2.797, -27.17), (-44.44, 3.124, -27.17), (-44.22, 2.797, -27.17), (-42.57, 3.124, -27.17), (-44.44, 3.895, -27.17), (-43.5, 2.502, -27.17), (-44.5, 3.509, -27.13), (-44.43, 3.892, -27.13), (-44.21, 4.217, -27.13), (-43.89, 4.433, -27.13), (-43.5, 4.509, -25.15), (-44.21, 2.802, -25.15), (-43.89, 2.586, -25.15), (-44.43, 3.127, -25.15), (-43.5, 2.509, -25.15), (-42.8, 2.802, -25.15), (-42.58, 3.127, -25.15), (-43.12, 2.586, -25.15), (-42.5, 3.509, -25.15), (-42.8, 4.217, -25.15), (-43.12, 4.433, -25.15), (-42.58, 3.892, -25.15), (-44.21, 4.217, -25.15), (-44.43, 3.892, -25.15), (-43.89, 4.433, -25.15), (-44.5, 3.509, -25.15), (-42.79, 4.217, -25.09), (-42.79, 4.222, -24.64), (-43.12, 4.44, -24.64), (-43.12, 4.436, -25.09), (-43.5, 4.512, -25.09), (-43.5, 4.517, -24.64), (-44.43, 3.891, -25.09), (-44.44, 3.895, -24.64), (-44.51, 3.505, -25.09), (-44.51, 3.509, -24.64), (-44.44, 3.124, -24.64), (-44.43, 3.12, -25.09), (-43.12, 2.574, -25.09), (-43.12, 2.579, -24.64), (-42.79, 2.797, -24.64), (-42.79, 2.793, -25.09), (-42.57, 3.12, -25.09), (-42.57, 3.124, -24.64), (-44.21, 2.793, -25.09), (-44.22, 2.797, -24.64), (-42.5, 3.505, -25.09), (-42.5, 3.509, -24.64), (-42.57, 3.895, -24.64), (-42.57, 3.891, -25.09), (-43.89, 4.436, -25.09), (-43.89, 4.44, -24.64), (-44.22, 4.222, -24.64), (-44.21, 4.217, -25.09), (-43.89, 2.574, -25.09), (-43.89, 2.579, -24.64), (-43.5, 2.502, -24.64), (-43.5, 2.498, -25.09), (-42.87, 3.245, -25.13), (-43.02, 3.02, -25.13), (-43.5, 4.201, -25.13), (-43.24, 4.148, -25.13), (-44.14, 3.774, -25.13), (-43.99, 3.998, -25.13), (-43.5, 2.818, -25.13), (-43.77, 2.871, -25.13), (-42.87, 3.774, -25.13), (-42.81, 3.509, -25.13), (-44.14, 3.245, -25.13), (-44.2, 3.509, -25.13), (-43.24, 2.871, -25.13), (-43.02, 3.998, -25.13), (-43.77, 4.148, -25.13), (-43.99, 3.02, -25.13), (-44.2, 3.509, -27.16), (-44.14, 3.245, -27.16), (-43.24, 2.871, -27.16), (-43.02, 3.02, -27.16), (-43.14, 4.395, -27.14), (-42.83, 4.187, -27.14), (-44.39, 3.876, -27.14), (-44.18, 4.187, -27.14), (-44.4, 3.882, -27.16), (-43.88, 2.609, -27.16), (-42.53, 3.509, -27.16), (-44.48, 3.509, -27.16), (-43.87, 4.395, -27.14), (-43.5, 4.468, -27.14), (-43.5, 2.551, -27.14), (-43.87, 2.624, -27.14), (-43.77, 2.871, -27.16), (-43.5, 2.818, -27.16), (-42.81, 3.509, -27.16), (-42.87, 3.774, -27.16), (-44.14, 3.774, -27.14), (-43.99, 3.02, -27.14), (-42.87, 3.245, -27.14), (-43.5, 4.201, -27.14), (-42.82, 2.82, -27.16), (-42.6, 3.136, -27.16), (-43.13, 4.41, -27.16), (-44.19, 4.199, -27.16), (-43.77, 2.871, -27.14), (-42.81, 3.509, -27.14), (-44.2, 3.509, -27.14), (-43.24, 2.871, -27.14), (-43.99, 3.02, -25.11), (-43.77, 4.148, -25.11), (-43.02, 3.998, -25.11), (-43.24, 2.871, -25.11), (-43.5, 2.818, -25.11), (-44.14, 3.774, -25.11), (-43.5, 4.201, -25.11), (-42.87, 3.245, -25.11), (-43.02, 3.998, -27.14), (-43.77, 4.148, -27.14), (-43.99, 3.998, -27.14), (-43.24, 4.148, -27.14), (-42.62, 3.143, -27.14), (-44.18, 2.832, -27.14), (-42.62, 3.876, -27.14), (-42.55, 3.509, -27.14), (-43.24, 4.148, -25.11), (-43.02, 3.02, -25.11), (-44.14, 3.245, -25.11), (-42.87, 3.774, -25.11), (-44.2, 3.509, -25.11), (-42.81, 3.509, -25.11), (-43.77, 2.871, -25.11), (-43.99, 3.998, -25.11), (-43.02, 3.998, -27.16), (-43.24, 4.148, -27.16), (-43.77, 4.148, -27.16), (-43.99, 3.998, -27.16), (-43.5, 4.201, -27.16), (-44.14, 3.774, -27.16), (-42.87, 3.245, -27.16), (-43.99, 3.02, -27.16), (-43.5, 4.484, -27.16), (-43.88, 4.41, -27.16), (-44.4, 3.136, -27.16), (-44.19, 2.82, -27.16), (-43.02, 3.02, -27.14), (-44.14, 3.245, -27.14), (-42.87, 3.774, -27.14), (-43.5, 2.818, -27.14), (-44.46, 3.509, -27.14), (-44.39, 3.143, -27.14), (-43.14, 2.624, -27.14), (-42.83, 2.832, -27.14), (-42.82, 4.199, -27.16), (-42.6, 3.882, -27.16), (-43.13, 2.609, -27.16), (-43.5, 2.535, -27.16), (-42.82, 4.198, -25.14), (-42.6, 3.882, -25.14), (-43.88, 2.61, -25.14), (-44.19, 2.821, -25.14), (-42.53, 3.509, -25.14), (-42.6, 3.137, -25.14), (-44.4, 3.137, -25.14), (-44.48, 3.509, -25.14), (-42.82, 2.821, -25.14), (-43.13, 2.61, -25.14), (-44.4, 3.882, -25.14), (-44.19, 4.198, -25.14), (-43.13, 4.409, -25.14), (-43.5, 2.536, -25.14), (-43.88, 4.409, -25.14), (-43.5, 4.483, -25.14), (-42.65, 3.154, -25.1), (-42.58, 3.509, -25.1), (-44.16, 2.853, -25.1), (-43.86, 2.652, -25.1), (-44.16, 4.166, -25.1), (-43.15, 4.367, -25.1), (-42.85, 2.853, -25.1), (-44.36, 3.154, -25.1), (-43.5, 4.437, -25.1), (-43.86, 4.367, -25.1), (-42.65, 3.865, -25.1), (-42.85, 4.166, -25.1), (-43.5, 2.581, -25.1), (-43.15, 2.652, -25.1), (-44.36, 3.865, -25.1), (-44.43, 3.509, -25.1), (-44.36, 3.509, -24.63), (-44.3, 3.838, -24.63), (-43.18, 2.716, -24.63), (-43.5, 2.65, -24.63), (-42.9, 4.117, -24.63), (-42.71, 3.838, -24.63), (-43.83, 4.303, -24.63), (-43.5, 4.368, -24.63), (-44.11, 2.902, -24.63), (-44.3, 3.181, -24.63), (-42.71, 3.181, -24.63), (-42.9, 2.902, -24.63), (-43.18, 4.303, -24.63), (-44.11, 4.117, -24.63), (-43.83, 2.716, -24.63), (-42.65, 3.509, -24.63)], [], [(258, 1, 3, 268), (268, 3, 5, 267), (267, 5, 7, 269), (269, 7, 9, 266), (266, 9, 11, 264), (264, 11, 13, 263), (263, 13, 15, 265), (265, 15, 17, 262), (262, 17, 19, 260), (260, 19, 21, 259), (259, 21, 23, 261), (261, 23, 25, 273), (273, 25, 27, 271), (271, 27, 29, 270), (272, 31, 1, 258), (270, 29, 31, 272), (403, 402, 37, 39), (395, 394, 56, 54), (405, 404, 51, 53), (397, 396, 46, 44), (407, 406, 41, 43), (328, 329, 60, 58), (326, 327, 36, 34), (409, 408, 55, 57), (336, 337, 50, 48), (411, 410, 45, 47), (334, 335, 32, 62), (368, 369, 40, 38), (413, 412, 59, 61), (402, 414, 35, 37), (335, 326, 34, 32), (367, 395, 54, 52), (404, 415, 49, 51), (366, 397, 44, 42), (417, 416, 63, 33), (406, 403, 39, 41), (394, 328, 58, 56), (414, 417, 33, 35), (408, 405, 53, 55), (396, 336, 48, 46), (410, 407, 43, 45), (329, 334, 62, 60), (327, 368, 38, 36), (412, 409, 57, 59), (337, 367, 52, 50), (415, 411, 47, 49), (369, 366, 42, 40), (416, 413, 61, 63), (339, 338, 82, 80), (371, 361, 75, 77), (341, 340, 72, 70), (370, 360, 65, 67), (377, 359, 91, 93), (323, 322, 88, 86), (376, 358, 81, 83), (325, 324, 78, 76), (375, 373, 71, 73), (379, 378, 68, 66), (381, 380, 94, 92), (374, 372, 87, 89), (338, 385, 84, 82), (357, 371, 77, 79), (340, 384, 74, 72), (356, 370, 67, 69), (355, 377, 93, 95), (322, 383, 90, 88), (354, 376, 83, 85), (324, 339, 80, 78), (361, 375, 73, 75), (378, 341, 70, 68), (380, 382, 64, 94), (359, 374, 89, 91), (385, 323, 86, 84), (358, 357, 79, 81), (384, 325, 76, 74), (373, 356, 69, 71), (382, 379, 66, 64), (360, 355, 95, 65), (383, 381, 92, 90), (372, 354, 85, 87), (420, 421, 115, 117), (400, 401, 112, 110), (418, 419, 105, 107), (398, 399, 102, 100), (387, 386, 96, 126), (432, 433, 121, 123), (389, 388, 118, 116), (430, 431, 111, 113), (347, 346, 108, 106), (428, 429, 101, 103), (386, 348, 98, 96), (426, 427, 127, 97), (330, 349, 124, 122), (425, 420, 117, 119), (401, 331, 114, 112), (424, 418, 107, 109), (399, 332, 104, 102), (423, 426, 97, 99), (422, 432, 123, 125), (388, 333, 120, 118), (421, 430, 113, 115), (346, 400, 110, 108), (419, 428, 103, 105), (348, 398, 100, 98), (349, 387, 126, 124), (433, 425, 119, 121), (331, 389, 116, 114), (431, 424, 109, 111), (332, 347, 106, 104), (429, 423, 99, 101), (427, 422, 125, 127), (333, 330, 122, 120), (207, 208, 152, 150), (303, 304, 145, 147), (205, 206, 142, 140), (295, 296, 135, 137), (203, 204, 132, 130), (201, 202, 158, 156), (283, 284, 151, 153), (199, 200, 148, 146), (287, 288, 141, 143), (197, 198, 138, 136), (275, 276, 131, 133), (299, 300, 157, 159), (208, 196, 154, 152), (293, 303, 147, 149), (206, 195, 144, 142), (291, 295, 137, 139), (204, 194, 134, 132), (202, 209, 128, 158), (281, 283, 153, 155), (200, 207, 150, 148), (304, 287, 143, 145), (198, 205, 140, 138), (296, 275, 133, 135), (209, 203, 130, 128), (279, 299, 159, 129), (196, 201, 156, 154), (284, 293, 149, 151), (195, 199, 146, 144), (288, 291, 139, 141), (194, 197, 136, 134), (276, 279, 129, 131), (300, 281, 155, 157), (435, 434, 185, 187), (211, 210, 182, 180), (437, 436, 175, 177), (213, 212, 172, 170), (439, 438, 165, 167), (215, 214, 162, 160), (441, 440, 191, 161), (217, 216, 188, 186), (443, 442, 181, 183), (219, 218, 178, 176), (445, 444, 171, 173), (221, 220, 168, 166), (446, 441, 161, 163), (447, 435, 187, 189), (210, 222, 184, 182), (448, 437, 177, 179), (212, 223, 174, 172), (449, 439, 167, 169), (214, 224, 164, 162), (216, 225, 190, 188), (434, 443, 183, 185), (218, 211, 180, 178), (436, 445, 173, 175), (220, 213, 170, 168), (438, 446, 163, 165), (440, 447, 189, 191), (222, 217, 186, 184), (442, 448, 179, 181), (223, 219, 176, 174), (444, 449, 169, 171), (224, 221, 166, 164), (225, 215, 160, 190), (238, 240, 197, 194), (162, 164, 192), (253, 241, 199, 195), (172, 174, 192), (252, 246, 201, 196), (182, 184, 192), (166, 168, 192), (239, 247, 203, 209), (176, 178, 192), (251, 248, 205, 198), (186, 188, 192), (250, 249, 207, 200), (245, 239, 209, 202), (160, 162, 192), (244, 238, 194, 204), (170, 172, 192), (243, 253, 195, 206), (180, 182, 192), (242, 252, 196, 208), (190, 160, 192), (240, 251, 198, 197), (164, 166, 192), (241, 250, 200, 199), (174, 176, 192), (246, 245, 202, 201), (184, 186, 192), (168, 170, 192), (247, 244, 204, 203), (178, 180, 192), (248, 243, 206, 205), (188, 190, 192), (249, 242, 208, 207), (185, 183, 193), (175, 173, 193), (165, 163, 193), (191, 189, 193), (181, 179, 193), (171, 169, 193), (187, 185, 193), (177, 175, 193), (167, 165, 193), (161, 191, 193), (183, 181, 193), (173, 171, 193), (163, 161, 193), (189, 187, 193), (179, 177, 193), (169, 167, 193), (148, 150, 210, 211), (138, 140, 212, 213), (128, 130, 214, 215), (154, 156, 216, 217), (144, 146, 218, 219), (134, 136, 220, 221), (150, 152, 222, 210), (140, 142, 223, 212), (130, 132, 224, 214), (156, 158, 225, 216), (146, 148, 211, 218), (136, 138, 213, 220), (152, 154, 217, 222), (142, 144, 219, 223), (132, 134, 221, 224), (158, 128, 215, 225), (118, 120, 242, 249), (126, 96, 239, 245), (14, 237, 226, 16), (4, 232, 233, 6), (98, 100, 244, 247), (0, 230, 231, 2), (8, 234, 235, 10), (124, 126, 245, 246), (6, 233, 234, 8), (120, 122, 252, 242), (114, 116, 250, 241), (116, 118, 249, 250), (10, 235, 236, 12), (18, 227, 228, 20), (110, 112, 253, 243), (106, 108, 248, 251), (112, 114, 241, 253), (104, 106, 251, 240), (12, 236, 237, 14), (96, 98, 247, 239), (100, 102, 238, 244), (102, 104, 240, 238), (122, 124, 246, 252), (108, 110, 243, 248), (26, 255, 256, 28), (2, 231, 232, 4), (30, 257, 230, 0), (20, 228, 229, 22), (24, 254, 255, 26), (22, 229, 254, 24), (16, 226, 227, 18), (28, 256, 257, 30), (230, 258, 268, 231), (231, 268, 267, 232), (232, 267, 269, 233), (233, 269, 266, 234), (234, 266, 264, 235), (235, 264, 263, 236), (236, 263, 265, 237), (237, 265, 262, 226), (226, 262, 260, 227), (227, 260, 259, 228), (228, 259, 261, 229), (229, 261, 273, 254), (254, 273, 271, 255), (255, 271, 270, 256), (257, 272, 258, 230), (256, 270, 272, 257), (109, 107, 290, 289), (119, 117, 292, 285), (113, 111, 286, 305), (123, 121, 282, 280), (274, 277, 276, 275), (121, 119, 285, 282), (301, 280, 281, 300), (286, 289, 288, 287), (292, 302, 303, 293), (297, 274, 275, 296), (289, 290, 291, 288), (105, 103, 297, 294), (101, 99, 277, 274), (107, 105, 294, 290), (97, 127, 298, 278), (277, 278, 279, 276), (294, 297, 296, 295), (298, 301, 300, 299), (280, 282, 283, 281), (285, 292, 293, 284), (125, 123, 280, 301), (111, 109, 289, 286), (117, 115, 302, 292), (103, 101, 274, 297), (278, 298, 299, 279), (302, 305, 304, 303), (282, 285, 284, 283), (290, 294, 295, 291), (305, 286, 287, 304), (99, 97, 278, 277), (115, 113, 305, 302), (127, 125, 301, 298), (45, 43, 306, 307), (35, 33, 308, 309), (61, 59, 310, 311), (51, 49, 312, 313), (41, 39, 314, 315), (57, 55, 316, 317), (47, 45, 307, 318), (37, 35, 309, 319), (63, 61, 311, 320), (53, 51, 313, 321), (43, 41, 315, 306), (59, 57, 317, 310), (49, 47, 318, 312), (39, 37, 319, 314), (33, 63, 320, 308), (55, 53, 321, 316), (320, 311, 377, 355), (308, 320, 355, 360), (310, 317, 374, 359), (392, 351, 340, 341), (52, 54, 391, 343), (316, 321, 354, 372), (312, 318, 357, 358), (36, 38, 392, 362), (314, 319, 356, 373), (315, 314, 373, 375), (391, 352, 322, 323), (364, 363, 380, 381), (317, 316, 372, 374), (70, 72, 332, 399), (393, 350, 338, 339), (313, 312, 358, 376), (345, 365, 379, 382), (68, 70, 399, 398), (307, 306, 361, 371), (4, 6, 368, 327), (318, 307, 371, 357), (46, 48, 393, 353), (309, 308, 360, 370), (306, 315, 375, 361), (321, 313, 376, 354), (311, 310, 359, 377), (54, 56, 352, 391), (362, 392, 341, 378), (319, 309, 370, 356), (62, 32, 345, 363), (344, 390, 325, 384), (350, 343, 385, 338), (343, 391, 323, 385), (342, 364, 381, 383), (64, 66, 348, 386), (353, 393, 339, 324), (363, 345, 382, 380), (60, 62, 363, 364), (0, 2, 326, 335), (352, 342, 383, 322), (365, 362, 378, 379), (390, 353, 324, 325), (351, 344, 384, 340), (42, 44, 390, 344), (48, 50, 350, 393), (94, 64, 386, 387), (90, 92, 349, 330), (86, 88, 333, 388), (44, 46, 353, 390), (58, 60, 364, 342), (32, 34, 365, 345), (20, 22, 395, 367), (34, 36, 362, 365), (76, 78, 400, 346), (74, 76, 346, 347), (26, 28, 329, 328), (56, 58, 342, 352), (40, 42, 344, 351), (50, 52, 343, 350), (38, 40, 351, 392), (92, 94, 387, 349), (72, 74, 347, 332), (8, 10, 366, 369), (80, 82, 331, 401), (84, 86, 388, 389), (12, 14, 396, 397), (88, 90, 330, 333), (18, 20, 367, 337), (82, 84, 389, 331), (66, 68, 398, 348), (78, 80, 401, 400), (2, 4, 327, 326), (30, 0, 335, 334), (16, 18, 337, 336), (22, 24, 394, 395), (24, 26, 328, 394), (6, 8, 369, 368), (28, 30, 334, 329), (14, 16, 336, 396), (10, 12, 397, 366), (7, 5, 402, 403), (21, 19, 404, 405), (11, 9, 406, 407), (25, 23, 408, 409), (15, 13, 410, 411), (29, 27, 412, 413), (5, 3, 414, 402), (19, 17, 415, 404), (1, 31, 416, 417), (9, 7, 403, 406), (3, 1, 417, 414), (23, 21, 405, 408), (13, 11, 407, 410), (27, 25, 409, 412), (17, 15, 411, 415), (31, 29, 413, 416), (71, 69, 429, 428), (65, 95, 427, 426), (69, 67, 423, 429), (83, 81, 430, 421), (85, 83, 421, 420), (67, 65, 426, 423), (77, 75, 418, 424), (87, 85, 420, 425), (79, 77, 424, 431), (73, 71, 428, 419), (81, 79, 431, 430), (93, 91, 432, 422), (89, 87, 425, 433), (91, 89, 433, 432), (95, 93, 422, 427), (75, 73, 419, 418), (155, 153, 434, 435), (145, 143, 436, 437), (135, 133, 438, 439), (129, 159, 440, 441), (151, 149, 442, 443), (141, 139, 444, 445), (131, 129, 441, 446), (157, 155, 435, 447), (147, 145, 437, 448), (137, 135, 439, 449), (153, 151, 443, 434), (143, 141, 445, 436), (133, 131, 446, 438), (159, 157, 447, 440), (149, 147, 448, 442), (139, 137, 449, 444)])
me_cylinder_002.polygons.foreach_set('use_smooth', [True] * 464)
me_cylinder_002.materials.append(mat_clay)
me_cylinder_002.use_remesh_preserve_volume = False
me_cylinder_002.use_remesh_preserve_attributes = False
me_cylinder_002.use_mirror_vertex_groups = False
me_cylinder_002.update()
me_cylinder = bpy.data.meshes.new('Cylinder')
me_cylinder.from_pydata([(-43.5, 4.509, 21.08), (-43.5, 4.509, 23.08), (-43.12, 4.433, 21.08), (-43.12, 4.433, 23.08), (-42.8, 4.217, 21.08), (-42.8, 4.217, 23.08), (-42.58, 3.892, 21.08), (-42.58, 3.892, 23.08), (-42.5, 3.509, 21.08), (-42.5, 3.509, 23.08), (-42.58, 3.127, 21.08), (-42.58, 3.127, 23.08), (-42.8, 2.802, 21.08), (-42.8, 2.802, 23.08), (-43.12, 2.586, 21.08), (-43.12, 2.586, 23.08), (-43.5, 2.509, 21.08), (-43.5, 2.509, 23.08), (-43.89, 2.586, 21.08), (-43.89, 2.586, 23.08), (-44.21, 2.802, 21.08), (-44.21, 2.802, 23.08), (-44.43, 3.127, 21.08), (-44.43, 3.127, 23.08), (-44.5, 3.509, 21.08), (-44.5, 3.509, 23.08), (-44.43, 3.892, 21.08), (-44.43, 3.892, 23.08), (-44.21, 4.217, 21.08), (-44.21, 4.217, 23.08), (-43.89, 4.433, 21.08), (-43.89, 4.433, 23.08), (-43.5, 4.201, 21.08), (-43.5, 4.201, 23.08), (-43.24, 4.148, 21.08), (-43.24, 4.148, 23.08), (-43.02, 3.998, 21.08), (-43.02, 3.998, 23.08), (-42.87, 3.774, 21.08), (-42.87, 3.774, 23.08), (-42.81, 3.509, 21.08), (-42.81, 3.509, 23.08), (-42.87, 3.245, 21.08), (-42.87, 3.245, 23.08), (-43.02, 3.02, 21.08), (-43.02, 3.02, 23.08), (-43.24, 2.871, 21.08), (-43.24, 2.871, 23.08), (-43.5, 2.818, 21.08), (-43.5, 2.818, 23.08), (-43.77, 2.871, 21.08), (-43.77, 2.871, 23.08), (-43.99, 3.02, 21.08), (-43.99, 3.02, 23.08), (-44.14, 3.245, 21.08), (-44.14, 3.245, 23.08), (-44.2, 3.509, 21.08), (-44.2, 3.509, 23.08), (-44.14, 3.774, 21.08), (-44.14, 3.774, 23.08), (-43.99, 3.998, 21.08), (-43.99, 3.998, 23.08), (-43.77, 4.148, 21.08), (-43.77, 4.148, 23.08), (-43.5, 4.201, 21.06), (-43.5, 4.201, 23.12), (-43.24, 4.148, 21.06), (-43.24, 4.148, 23.12), (-43.02, 3.998, 21.06), (-43.02, 3.998, 23.12), (-42.87, 3.774, 21.06), (-42.87, 3.774, 23.12), (-42.81, 3.509, 21.06), (-42.81, 3.509, 23.12), (-42.87, 3.245, 21.06), (-42.87, 3.245, 23.12), (-43.02, 3.02, 21.06), (-43.02, 3.02, 23.12), (-43.24, 2.871, 21.06), (-43.24, 2.871, 23.12), (-43.5, 2.818, 21.06), (-43.5, 2.818, 23.12), (-43.77, 2.871, 21.06), (-43.77, 2.871, 23.12), (-43.99, 3.02, 21.06), (-43.99, 3.02, 23.12), (-44.14, 3.245, 21.06), (-44.14, 3.245, 23.12), (-44.2, 3.509, 21.06), (-44.2, 3.509, 23.12), (-44.14, 3.774, 21.06), (-44.14, 3.774, 23.12), (-43.99, 3.998, 21.06), (-43.99, 3.998, 23.12), (-43.77, 4.148, 21.06), (-43.77, 4.148, 23.12), (-43.5, 4.517, 21.06), (-43.5, 4.517, 23.12), (-43.12, 4.44, 21.06), (-43.12, 4.44, 23.12), (-42.79, 4.222, 21.06), (-42.79, 4.222, 23.12), (-42.57, 3.895, 21.06), (-42.57, 3.895, 23.12), (-42.5, 3.509, 21.06), (-42.5, 3.509, 23.12), (-42.57, 3.124, 21.06), (-42.57, 3.124, 23.12), (-42.79, 2.797, 21.06), (-42.79, 2.797, 23.12), (-43.12, 2.579, 21.06), (-43.12, 2.579, 23.12), (-43.5, 2.502, 21.06), (-43.5, 2.502, 23.12), (-43.89, 2.579, 21.06), (-43.89, 2.579, 23.12), (-44.22, 2.797, 21.06), (-44.22, 2.797, 23.12), (-44.44, 3.124, 21.06), (-44.44, 3.124, 23.12), (-44.51, 3.509, 21.06), (-44.51, 3.509, 23.12), (-44.44, 3.895, 21.06), (-44.44, 3.895, 23.12), (-44.22, 4.222, 21.06), (-44.22, 4.222, 23.12), (-43.89, 4.44, 21.06), (-43.89, 4.44, 23.12), (-43.5, 4.517, 20.57), (-43.5, 4.517, 23.59), (-43.12, 4.44, 20.57), (-43.12, 4.44, 23.59), (-42.79, 4.222, 20.57), (-42.79, 4.222, 23.59), (-42.57, 3.895, 20.57), (-42.57, 3.895, 23.59), (-42.5, 3.509, 20.57), (-42.5, 3.509, 23.59), (-42.57, 3.124, 20.57), (-42.57, 3.124, 23.59), (-42.79, 2.797, 20.57), (-42.79, 2.797, 23.59), (-43.12, 2.579, 20.57), (-43.12, 2.579, 23.59), (-43.5, 2.502, 20.57), (-43.5, 2.502, 23.59), (-43.89, 2.579, 20.57), (-43.89, 2.579, 23.59), (-44.22, 2.797, 20.57), (-44.22, 2.797, 23.59), (-44.44, 3.124, 20.57), (-44.44, 3.124, 23.59), (-44.51, 3.509, 20.57), (-44.51, 3.509, 23.59), (-44.44, 3.895, 20.57), (-44.44, 3.895, 23.59), (-44.22, 4.222, 20.57), (-44.22, 4.222, 23.59), (-43.89, 4.44, 20.57), (-43.89, 4.44, 23.59), (-43.5, 3.843, 20.57), (-43.5, 3.843, 23.59), (-43.38, 3.818, 20.57), (-43.38, 3.818, 23.59), (-43.27, 3.746, 20.57), (-43.27, 3.746, 23.59), (-43.2, 3.637, 20.57), (-43.2, 3.637, 23.59), (-43.17, 3.509, 20.57), (-43.17, 3.509, 23.59), (-43.2, 3.382, 20.57), (-43.2, 3.382, 23.59), (-43.27, 3.273, 20.57), (-43.27, 3.273, 23.59), (-43.38, 3.201, 20.57), (-43.38, 3.201, 23.59), (-43.5, 3.175, 20.57), (-43.5, 3.175, 23.59), (-43.63, 3.201, 20.57), (-43.63, 3.201, 23.59), (-43.74, 3.273, 20.57), (-43.74, 3.273, 23.59), (-43.81, 3.382, 20.57), (-43.81, 3.382, 23.59), (-43.84, 3.509, 20.57), (-43.84, 3.509, 23.59), (-43.81, 3.637, 20.57), (-43.81, 3.637, 23.59), (-43.74, 3.746, 20.57), (-43.74, 3.746, 23.59), (-43.63, 3.818, 20.57), (-43.63, 3.818, 23.59), (-43.5, 3.509, 20.57), (-43.5, 3.509, 23.59), (-42.57, 3.895, 20.6), (-43.5, 2.502, 20.6), (-44.44, 3.895, 20.6), (-42.5, 3.509, 20.6), (-42.57, 3.124, 20.6), (-43.89, 2.579, 20.6), (-44.22, 2.797, 20.6), (-44.22, 4.222, 20.6), (-43.89, 4.44, 20.6), (-43.12, 4.44, 20.6), (-42.79, 4.222, 20.6), (-42.79, 2.797, 20.6), (-43.12, 2.579, 20.6), (-44.44, 3.124, 20.6), (-44.51, 3.509, 20.6), (-43.5, 4.517, 20.6), (-44.34, 3.165, 20.57), (-44.14, 2.872, 20.57), (-42.87, 2.872, 20.57), (-42.67, 3.165, 20.57), (-43.16, 4.342, 20.57), (-43.5, 4.411, 20.57), (-44.14, 4.147, 20.57), (-44.34, 3.854, 20.57), (-43.85, 2.677, 20.57), (-43.5, 2.608, 20.57), (-42.6, 3.509, 20.57), (-42.67, 3.854, 20.57), (-44.41, 3.509, 20.57), (-43.16, 2.677, 20.57), (-42.87, 4.147, 20.57), (-43.85, 4.342, 20.57), (-43.5, 2.509, 21.09), (-43.89, 2.586, 21.09), (-44.21, 2.802, 21.09), (-44.43, 3.127, 21.09), (-43.5, 4.509, 21.09), (-43.12, 4.433, 21.09), (-42.8, 4.217, 21.09), (-42.58, 3.892, 21.09), (-42.5, 3.509, 21.09), (-42.58, 3.127, 21.09), (-42.8, 2.802, 21.09), (-43.12, 2.586, 21.09), (-42.57, 3.895, 21.05), (-43.5, 4.517, 21.05), (-42.5, 3.509, 21.05), (-43.89, 2.579, 21.05), (-44.51, 3.509, 21.05), (-43.12, 2.579, 21.05), (-42.79, 4.222, 21.05), (-43.89, 4.44, 21.05), (-44.22, 4.222, 21.05), (-43.12, 4.44, 21.05), (-42.79, 2.797, 21.05), (-44.44, 3.124, 21.05), (-44.22, 2.797, 21.05), (-42.57, 3.124, 21.05), (-44.44, 3.895, 21.05), (-43.5, 2.502, 21.05), (-44.5, 3.509, 21.09), (-44.43, 3.892, 21.09), (-44.21, 4.217, 21.09), (-43.89, 4.433, 21.09), (-43.5, 4.509, 23.07), (-44.21, 2.802, 23.07), (-43.89, 2.586, 23.07), (-44.43, 3.127, 23.07), (-43.5, 2.509, 23.07), (-42.8, 2.802, 23.07), (-42.58, 3.127, 23.07), (-43.12, 2.586, 23.07), (-42.5, 3.509, 23.07), (-42.8, 4.217, 23.07), (-43.12, 4.433, 23.07), (-42.58, 3.892, 23.07), (-44.21, 4.217, 23.07), (-44.43, 3.892, 23.07), (-43.89, 4.433, 23.07), (-44.5, 3.509, 23.07), (-42.79, 4.217, 23.13), (-42.79, 4.222, 23.58), (-43.12, 4.44, 23.58), (-43.12, 4.436, 23.13), (-43.5, 4.512, 23.13), (-43.5, 4.517, 23.58), (-44.43, 3.891, 23.13), (-44.44, 3.895, 23.58), (-44.51, 3.505, 23.13), (-44.51, 3.509, 23.58), (-44.44, 3.124, 23.58), (-44.43, 3.12, 23.13), (-43.12, 2.574, 23.13), (-43.12, 2.579, 23.58), (-42.79, 2.797, 23.58), (-42.79, 2.793, 23.13), (-42.57, 3.12, 23.13), (-42.57, 3.124, 23.58), (-44.21, 2.793, 23.13), (-44.22, 2.797, 23.58), (-42.5, 3.505, 23.13), (-42.5, 3.509, 23.58), (-42.57, 3.895, 23.58), (-42.57, 3.891, 23.13), (-43.89, 4.436, 23.13), (-43.89, 4.44, 23.58), (-44.22, 4.222, 23.58), (-44.21, 4.217, 23.13), (-43.89, 2.574, 23.13), (-43.89, 2.579, 23.58), (-43.5, 2.502, 23.58), (-43.5, 2.498, 23.13), (-42.87, 3.245, 23.09), (-43.02, 3.02, 23.09), (-43.5, 4.201, 23.09), (-43.24, 4.148, 23.09), (-44.14, 3.774, 23.09), (-43.99, 3.998, 23.09), (-43.5, 2.818, 23.09), (-43.77, 2.871, 23.09), (-42.87, 3.774, 23.09), (-42.81, 3.509, 23.09), (-44.14, 3.245, 23.09), (-44.2, 3.509, 23.09), (-43.24, 2.871, 23.09), (-43.02, 3.998, 23.09), (-43.77, 4.148, 23.09), (-43.99, 3.02, 23.09), (-44.2, 3.509, 21.06), (-44.14, 3.245, 21.06), (-43.24, 2.871, 21.06), (-43.02, 3.02, 21.06), (-43.14, 4.395, 21.08), (-42.83, 4.187, 21.08), (-44.39, 3.876, 21.08), (-44.18, 4.187, 21.08), (-44.4, 3.882, 21.06), (-43.88, 2.609, 21.06), (-42.53, 3.509, 21.06), (-44.48, 3.509, 21.06), (-43.87, 4.395, 21.08), (-43.5, 4.468, 21.08), (-43.5, 2.551, 21.08), (-43.87, 2.624, 21.08), (-43.77, 2.871, 21.06), (-43.5, 2.818, 21.06), (-42.81, 3.509, 21.06), (-42.87, 3.774, 21.06), (-44.14, 3.774, 21.08), (-43.99, 3.02, 21.08), (-42.87, 3.245, 21.08), (-43.5, 4.201, 21.08), (-42.82, 2.82, 21.06), (-42.6, 3.136, 21.06), (-43.13, 4.41, 21.06), (-44.19, 4.199, 21.06), (-43.77, 2.871, 21.08), (-42.81, 3.509, 21.08), (-44.2, 3.509, 21.08), (-43.24, 2.871, 21.08), (-43.99, 3.02, 23.11), (-43.77, 4.148, 23.11), (-43.02, 3.998, 23.11), (-43.24, 2.871, 23.11), (-43.5, 2.818, 23.11), (-44.14, 3.774, 23.11), (-43.5, 4.201, 23.11), (-42.87, 3.245, 23.11), (-43.02, 3.998, 21.08), (-43.77, 4.148, 21.08), (-43.99, 3.998, 21.08), (-43.24, 4.148, 21.08), (-42.62, 3.143, 21.08), (-44.18, 2.832, 21.08), (-42.62, 3.876, 21.08), (-42.55, 3.509, 21.08), (-43.24, 4.148, 23.11), (-43.02, 3.02, 23.11), (-44.14, 3.245, 23.11), (-42.87, 3.774, 23.11), (-44.2, 3.509, 23.11), (-42.81, 3.509, 23.11), (-43.77, 2.871, 23.11), (-43.99, 3.998, 23.11), (-43.02, 3.998, 21.06), (-43.24, 4.148, 21.06), (-43.77, 4.148, 21.06), (-43.99, 3.998, 21.06), (-43.5, 4.201, 21.06), (-44.14, 3.774, 21.06), (-42.87, 3.245, 21.06), (-43.99, 3.02, 21.06), (-43.5, 4.484, 21.06), (-43.88, 4.41, 21.06), (-44.4, 3.136, 21.06), (-44.19, 2.82, 21.06), (-43.02, 3.02, 21.08), (-44.14, 3.245, 21.08), (-42.87, 3.774, 21.08), (-43.5, 2.818, 21.08), (-44.46, 3.509, 21.08), (-44.39, 3.143, 21.08), (-43.14, 2.624, 21.08), (-42.83, 2.832, 21.08), (-42.82, 4.199, 21.06), (-42.6, 3.882, 21.06), (-43.13, 2.609, 21.06), (-43.5, 2.535, 21.06), (-42.82, 4.198, 23.08), (-42.6, 3.882, 23.08), (-43.88, 2.61, 23.08), (-44.19, 2.821, 23.08), (-42.53, 3.509, 23.08), (-42.6, 3.137, 23.08), (-44.4, 3.137, 23.08), (-44.48, 3.509, 23.08), (-42.82, 2.821, 23.08), (-43.13, 2.61, 23.08), (-44.4, 3.882, 23.08), (-44.19, 4.198, 23.08), (-43.13, 4.409, 23.08), (-43.5, 2.536, 23.08), (-43.88, 4.409, 23.08), (-43.5, 4.483, 23.08), (-42.65, 3.154, 23.12), (-42.58, 3.509, 23.12), (-44.16, 2.853, 23.12), (-43.86, 2.652, 23.12), (-44.16, 4.166, 23.12), (-43.15, 4.367, 23.12), (-42.85, 2.853, 23.12), (-44.36, 3.154, 23.12), (-43.5, 4.437, 23.12), (-43.86, 4.367, 23.12), (-42.65, 3.865, 23.12), (-42.85, 4.166, 23.12), (-43.5, 2.581, 23.12), (-43.15, 2.652, 23.12), (-44.36, 3.865, 23.12), (-44.43, 3.509, 23.12), (-44.36, 3.509, 23.59), (-44.3, 3.838, 23.59), (-43.18, 2.716, 23.59), (-43.5, 2.65, 23.59), (-42.9, 4.117, 23.59), (-42.71, 3.838, 23.59), (-43.83, 4.303, 23.59), (-43.5, 4.368, 23.59), (-44.11, 2.902, 23.59), (-44.3, 3.181, 23.59), (-42.71, 3.181, 23.59), (-42.9, 2.902, 23.59), (-43.18, 4.303, 23.59), (-44.11, 4.117, 23.59), (-43.83, 2.716, 23.59), (-42.65, 3.509, 23.59)], [], [(258, 1, 3, 268), (268, 3, 5, 267), (267, 5, 7, 269), (269, 7, 9, 266), (266, 9, 11, 264), (264, 11, 13, 263), (263, 13, 15, 265), (265, 15, 17, 262), (262, 17, 19, 260), (260, 19, 21, 259), (259, 21, 23, 261), (261, 23, 25, 273), (273, 25, 27, 271), (271, 27, 29, 270), (272, 31, 1, 258), (270, 29, 31, 272), (403, 402, 37, 39), (395, 394, 56, 54), (405, 404, 51, 53), (397, 396, 46, 44), (407, 406, 41, 43), (328, 329, 60, 58), (326, 327, 36, 34), (409, 408, 55, 57), (336, 337, 50, 48), (411, 410, 45, 47), (334, 335, 32, 62), (368, 369, 40, 38), (413, 412, 59, 61), (402, 414, 35, 37), (335, 326, 34, 32), (367, 395, 54, 52), (404, 415, 49, 51), (366, 397, 44, 42), (417, 416, 63, 33), (406, 403, 39, 41), (394, 328, 58, 56), (414, 417, 33, 35), (408, 405, 53, 55), (396, 336, 48, 46), (410, 407, 43, 45), (329, 334, 62, 60), (327, 368, 38, 36), (412, 409, 57, 59), (337, 367, 52, 50), (415, 411, 47, 49), (369, 366, 42, 40), (416, 413, 61, 63), (339, 338, 82, 80), (371, 361, 75, 77), (341, 340, 72, 70), (370, 360, 65, 67), (377, 359, 91, 93), (323, 322, 88, 86), (376, 358, 81, 83), (325, 324, 78, 76), (375, 373, 71, 73), (379, 378, 68, 66), (381, 380, 94, 92), (374, 372, 87, 89), (338, 385, 84, 82), (357, 371, 77, 79), (340, 384, 74, 72), (356, 370, 67, 69), (355, 377, 93, 95), (322, 383, 90, 88), (354, 376, 83, 85), (324, 339, 80, 78), (361, 375, 73, 75), (378, 341, 70, 68), (380, 382, 64, 94), (359, 374, 89, 91), (385, 323, 86, 84), (358, 357, 79, 81), (384, 325, 76, 74), (373, 356, 69, 71), (382, 379, 66, 64), (360, 355, 95, 65), (383, 381, 92, 90), (372, 354, 85, 87), (420, 421, 115, 117), (400, 401, 112, 110), (418, 419, 105, 107), (398, 399, 102, 100), (387, 386, 96, 126), (432, 433, 121, 123), (389, 388, 118, 116), (430, 431, 111, 113), (347, 346, 108, 106), (428, 429, 101, 103), (386, 348, 98, 96), (426, 427, 127, 97), (330, 349, 124, 122), (425, 420, 117, 119), (401, 331, 114, 112), (424, 418, 107, 109), (399, 332, 104, 102), (423, 426, 97, 99), (422, 432, 123, 125), (388, 333, 120, 118), (421, 430, 113, 115), (346, 400, 110, 108), (419, 428, 103, 105), (348, 398, 100, 98), (349, 387, 126, 124), (433, 425, 119, 121), (331, 389, 116, 114), (431, 424, 109, 111), (332, 347, 106, 104), (429, 423, 99, 101), (427, 422, 125, 127), (333, 330, 122, 120), (207, 208, 152, 150), (303, 304, 145, 147), (205, 206, 142, 140), (295, 296, 135, 137), (203, 204, 132, 130), (201, 202, 158, 156), (283, 284, 151, 153), (199, 200, 148, 146), (287, 288, 141, 143), (197, 198, 138, 136), (275, 276, 131, 133), (299, 300, 157, 159), (208, 196, 154, 152), (293, 303, 147, 149), (206, 195, 144, 142), (291, 295, 137, 139), (204, 194, 134, 132), (202, 209, 128, 158), (281, 283, 153, 155), (200, 207, 150, 148), (304, 287, 143, 145), (198, 205, 140, 138), (296, 275, 133, 135), (209, 203, 130, 128), (279, 299, 159, 129), (196, 201, 156, 154), (284, 293, 149, 151), (195, 199, 146, 144), (288, 291, 139, 141), (194, 197, 136, 134), (276, 279, 129, 131), (300, 281, 155, 157), (435, 434, 185, 187), (211, 210, 182, 180), (437, 436, 175, 177), (213, 212, 172, 170), (439, 438, 165, 167), (215, 214, 162, 160), (441, 440, 191, 161), (217, 216, 188, 186), (443, 442, 181, 183), (219, 218, 178, 176), (445, 444, 171, 173), (221, 220, 168, 166), (446, 441, 161, 163), (447, 435, 187, 189), (210, 222, 184, 182), (448, 437, 177, 179), (212, 223, 174, 172), (449, 439, 167, 169), (214, 224, 164, 162), (216, 225, 190, 188), (434, 443, 183, 185), (218, 211, 180, 178), (436, 445, 173, 175), (220, 213, 170, 168), (438, 446, 163, 165), (440, 447, 189, 191), (222, 217, 186, 184), (442, 448, 179, 181), (223, 219, 176, 174), (444, 449, 169, 171), (224, 221, 166, 164), (225, 215, 160, 190), (238, 240, 197, 194), (162, 164, 192), (253, 241, 199, 195), (172, 174, 192), (252, 246, 201, 196), (182, 184, 192), (166, 168, 192), (239, 247, 203, 209), (176, 178, 192), (251, 248, 205, 198), (186, 188, 192), (250, 249, 207, 200), (245, 239, 209, 202), (160, 162, 192), (244, 238, 194, 204), (170, 172, 192), (243, 253, 195, 206), (180, 182, 192), (242, 252, 196, 208), (190, 160, 192), (240, 251, 198, 197), (164, 166, 192), (241, 250, 200, 199), (174, 176, 192), (246, 245, 202, 201), (184, 186, 192), (168, 170, 192), (247, 244, 204, 203), (178, 180, 192), (248, 243, 206, 205), (188, 190, 192), (249, 242, 208, 207), (185, 183, 193), (175, 173, 193), (165, 163, 193), (191, 189, 193), (181, 179, 193), (171, 169, 193), (187, 185, 193), (177, 175, 193), (167, 165, 193), (161, 191, 193), (183, 181, 193), (173, 171, 193), (163, 161, 193), (189, 187, 193), (179, 177, 193), (169, 167, 193), (148, 150, 210, 211), (138, 140, 212, 213), (128, 130, 214, 215), (154, 156, 216, 217), (144, 146, 218, 219), (134, 136, 220, 221), (150, 152, 222, 210), (140, 142, 223, 212), (130, 132, 224, 214), (156, 158, 225, 216), (146, 148, 211, 218), (136, 138, 213, 220), (152, 154, 217, 222), (142, 144, 219, 223), (132, 134, 221, 224), (158, 128, 215, 225), (118, 120, 242, 249), (126, 96, 239, 245), (14, 237, 226, 16), (4, 232, 233, 6), (98, 100, 244, 247), (0, 230, 231, 2), (8, 234, 235, 10), (124, 126, 245, 246), (6, 233, 234, 8), (120, 122, 252, 242), (114, 116, 250, 241), (116, 118, 249, 250), (10, 235, 236, 12), (18, 227, 228, 20), (110, 112, 253, 243), (106, 108, 248, 251), (112, 114, 241, 253), (104, 106, 251, 240), (12, 236, 237, 14), (96, 98, 247, 239), (100, 102, 238, 244), (102, 104, 240, 238), (122, 124, 246, 252), (108, 110, 243, 248), (26, 255, 256, 28), (2, 231, 232, 4), (30, 257, 230, 0), (20, 228, 229, 22), (24, 254, 255, 26), (22, 229, 254, 24), (16, 226, 227, 18), (28, 256, 257, 30), (230, 258, 268, 231), (231, 268, 267, 232), (232, 267, 269, 233), (233, 269, 266, 234), (234, 266, 264, 235), (235, 264, 263, 236), (236, 263, 265, 237), (237, 265, 262, 226), (226, 262, 260, 227), (227, 260, 259, 228), (228, 259, 261, 229), (229, 261, 273, 254), (254, 273, 271, 255), (255, 271, 270, 256), (257, 272, 258, 230), (256, 270, 272, 257), (109, 107, 290, 289), (119, 117, 292, 285), (113, 111, 286, 305), (123, 121, 282, 280), (274, 277, 276, 275), (121, 119, 285, 282), (301, 280, 281, 300), (286, 289, 288, 287), (292, 302, 303, 293), (297, 274, 275, 296), (289, 290, 291, 288), (105, 103, 297, 294), (101, 99, 277, 274), (107, 105, 294, 290), (97, 127, 298, 278), (277, 278, 279, 276), (294, 297, 296, 295), (298, 301, 300, 299), (280, 282, 283, 281), (285, 292, 293, 284), (125, 123, 280, 301), (111, 109, 289, 286), (117, 115, 302, 292), (103, 101, 274, 297), (278, 298, 299, 279), (302, 305, 304, 303), (282, 285, 284, 283), (290, 294, 295, 291), (305, 286, 287, 304), (99, 97, 278, 277), (115, 113, 305, 302), (127, 125, 301, 298), (45, 43, 306, 307), (35, 33, 308, 309), (61, 59, 310, 311), (51, 49, 312, 313), (41, 39, 314, 315), (57, 55, 316, 317), (47, 45, 307, 318), (37, 35, 309, 319), (63, 61, 311, 320), (53, 51, 313, 321), (43, 41, 315, 306), (59, 57, 317, 310), (49, 47, 318, 312), (39, 37, 319, 314), (33, 63, 320, 308), (55, 53, 321, 316), (320, 311, 377, 355), (308, 320, 355, 360), (310, 317, 374, 359), (392, 351, 340, 341), (52, 54, 391, 343), (316, 321, 354, 372), (312, 318, 357, 358), (36, 38, 392, 362), (314, 319, 356, 373), (315, 314, 373, 375), (391, 352, 322, 323), (364, 363, 380, 381), (317, 316, 372, 374), (70, 72, 332, 399), (393, 350, 338, 339), (313, 312, 358, 376), (345, 365, 379, 382), (68, 70, 399, 398), (307, 306, 361, 371), (4, 6, 368, 327), (318, 307, 371, 357), (46, 48, 393, 353), (309, 308, 360, 370), (306, 315, 375, 361), (321, 313, 376, 354), (311, 310, 359, 377), (54, 56, 352, 391), (362, 392, 341, 378), (319, 309, 370, 356), (62, 32, 345, 363), (344, 390, 325, 384), (350, 343, 385, 338), (343, 391, 323, 385), (342, 364, 381, 383), (64, 66, 348, 386), (353, 393, 339, 324), (363, 345, 382, 380), (60, 62, 363, 364), (0, 2, 326, 335), (352, 342, 383, 322), (365, 362, 378, 379), (390, 353, 324, 325), (351, 344, 384, 340), (42, 44, 390, 344), (48, 50, 350, 393), (94, 64, 386, 387), (90, 92, 349, 330), (86, 88, 333, 388), (44, 46, 353, 390), (58, 60, 364, 342), (32, 34, 365, 345), (20, 22, 395, 367), (34, 36, 362, 365), (76, 78, 400, 346), (74, 76, 346, 347), (26, 28, 329, 328), (56, 58, 342, 352), (40, 42, 344, 351), (50, 52, 343, 350), (38, 40, 351, 392), (92, 94, 387, 349), (72, 74, 347, 332), (8, 10, 366, 369), (80, 82, 331, 401), (84, 86, 388, 389), (12, 14, 396, 397), (88, 90, 330, 333), (18, 20, 367, 337), (82, 84, 389, 331), (66, 68, 398, 348), (78, 80, 401, 400), (2, 4, 327, 326), (30, 0, 335, 334), (16, 18, 337, 336), (22, 24, 394, 395), (24, 26, 328, 394), (6, 8, 369, 368), (28, 30, 334, 329), (14, 16, 336, 396), (10, 12, 397, 366), (7, 5, 402, 403), (21, 19, 404, 405), (11, 9, 406, 407), (25, 23, 408, 409), (15, 13, 410, 411), (29, 27, 412, 413), (5, 3, 414, 402), (19, 17, 415, 404), (1, 31, 416, 417), (9, 7, 403, 406), (3, 1, 417, 414), (23, 21, 405, 408), (13, 11, 407, 410), (27, 25, 409, 412), (17, 15, 411, 415), (31, 29, 413, 416), (71, 69, 429, 428), (65, 95, 427, 426), (69, 67, 423, 429), (83, 81, 430, 421), (85, 83, 421, 420), (67, 65, 426, 423), (77, 75, 418, 424), (87, 85, 420, 425), (79, 77, 424, 431), (73, 71, 428, 419), (81, 79, 431, 430), (93, 91, 432, 422), (89, 87, 425, 433), (91, 89, 433, 432), (95, 93, 422, 427), (75, 73, 419, 418), (155, 153, 434, 435), (145, 143, 436, 437), (135, 133, 438, 439), (129, 159, 440, 441), (151, 149, 442, 443), (141, 139, 444, 445), (131, 129, 441, 446), (157, 155, 435, 447), (147, 145, 437, 448), (137, 135, 439, 449), (153, 151, 443, 434), (143, 141, 445, 436), (133, 131, 446, 438), (159, 157, 447, 440), (149, 147, 448, 442), (139, 137, 449, 444)])
me_cylinder.polygons.foreach_set('use_smooth', [True] * 464)
me_cylinder.materials.append(mat_clay)
me_cylinder.use_remesh_preserve_volume = False
me_cylinder.use_remesh_preserve_attributes = False
me_cylinder.use_mirror_vertex_groups = False
me_cylinder.update()
me_cube_003 = bpy.data.meshes.new('Cube.003')
me_cube_003.from_pydata([(-0.3048, -0.3048, -0.3048), (-0.3048, 0.3048, -0.3048), (0.3048, 0.3048, -0.3048), (0.3048, -0.3048, -0.3048), (-0.3048, -0.3048, 0.3048), (-0.3048, 0.3048, 0.3048), (0.3048, 0.3048, 0.3048), (0.3048, -0.3048, 0.3048)], [], [(4, 5, 1, 0), (5, 6, 2, 1), (6, 7, 3, 2), (7, 4, 0, 3), (0, 1, 2, 3), (7, 6, 5, 4)])
me_cube_003.materials.append(mat_clay)
me_cube_003.use_remesh_preserve_volume = False
me_cube_003.use_remesh_preserve_attributes = False
me_cube_003.use_mirror_vertex_groups = False
me_cube_003.update()
me_cube_005 = bpy.data.meshes.new('Cube.005')
me_cube_005.from_pydata([(-0.3048, 0.3048, -0.3117), (0.3048, 0.3048, -0.3117), (-0.3048, 0.3048, 0.3048), (0.3048, 0.3048, 0.3048), (-0.3129, 0.3048, -0.3117), (0.3129, 0.3048, -0.3117), (-0.3129, 0.3048, 0.3083), (0.3129, 0.3048, 0.3083), (-0.3129, -0.9144, -0.3117), (0.3129, -0.9144, -0.3117), (-0.3129, -0.9144, 0.3083), (0.3129, -0.9144, 0.3083), (-0.3739, -0.9144, -0.3117), (0.3739, -0.9144, -0.3117), (-0.3739, -0.9144, 0.3344), (0.3739, -0.9144, 0.3344), (-0.3739, 0.5418, -0.3117), (0.3739, 0.5418, -0.3117), (-0.3739, 0.5418, 0.3344), (0.3739, 0.5418, 0.3344)], [], [(6, 7, 3, 2), (7, 5, 1, 3), (2, 0, 4, 6), (10, 11, 7, 6), (11, 9, 5, 7), (6, 4, 8, 10), (14, 15, 11, 10), (15, 13, 9, 11), (10, 8, 12, 14), (19, 17, 13, 15), (14, 12, 16, 18), (18, 19, 15, 14)])
me_cube_005.materials.append(mat_clay)
me_cube_005.use_remesh_preserve_volume = False
me_cube_005.use_remesh_preserve_attributes = False
me_cube_005.use_mirror_vertex_groups = False
me_cube_005.update()

# ---- curves / text
cu_beziercircle = bpy.data.curves.new('BezierCircle', 'CURVE')
cu_beziercircle.dimensions = '3D'
_sp = cu_beziercircle.splines.new('BEZIER'); _sp.bezier_points.add(3)
_sp.bezier_points.foreach_set('co', [-1.0, 0.0, 0.0, 0.0, 1.0, 0.0, 1.0, 0.0, 0.0, 0.0, -1.0, 0.0])
_sp.bezier_points.foreach_set('handle_left', [-1.0, -0.5521, 0.0, -0.5521, 1.0, 0.0, 1.0, 0.5521, 0.0, 0.5521, -1.0, 0.0])
_sp.bezier_points.foreach_set('handle_right', [-1.0, 0.5521, 0.0, 0.5521, 1.0, 0.0, 1.0, -0.5521, 0.0, -0.5521, -1.0, 0.0])
for _p, _l, _r in zip(_sp.bezier_points, ['AUTO', 'AUTO', 'AUTO', 'AUTO'], ['AUTO', 'AUTO', 'AUTO', 'AUTO']): _p.handle_left_type = _l; _p.handle_right_type = _r
_sp.order_u = 0
_sp.order_v = 0
_sp.use_cyclic_u = True
cu_beziercircle.use_path = True
cu_beziercircle.use_path_clamp = True
cu_beziercircle.bevel_resolution = 0
cu_beziercircle.render_resolution_u = 12
cu_beziercircle.fill_mode = 'HALF'
cu_beziercurve = bpy.data.curves.new('BezierCurve', 'CURVE')
cu_beziercurve.dimensions = '3D'
_sp = cu_beziercurve.splines.new('BEZIER'); _sp.bezier_points.add(3)
_sp.bezier_points.foreach_set('co', [0.02283, 0.06364, 0.373, 0.09961, 0.05097, 0.373, 0.1019, -0.1533, 0.373, 0.02284, -0.1651, 0.3731])
_sp.bezier_points.foreach_set('handle_left', [-0.002536, 0.06368, 0.373, 0.08713, 0.06911, 0.373, 0.1276, -0.1014, 0.373, 0.0498, -0.1636, 0.3731])
_sp.bezier_points.foreach_set('handle_right', [0.04819, 0.06359, 0.373, 0.1265, 0.002437, 0.373, 0.08761, -0.172, 0.373, -0.003522, -0.169, 0.3731])
for _p, _l, _r in zip(_sp.bezier_points, ['FREE', 'FREE', 'FREE', 'FREE'], ['FREE', 'FREE', 'FREE', 'VECTOR']): _p.handle_left_type = _l; _p.handle_right_type = _r
_sp.order_u = 0
_sp.order_v = 0
cu_beziercurve.materials.append(mat_clay)
cu_beziercurve.use_path = True
cu_beziercurve.use_path_clamp = True
cu_beziercurve.bevel_mode = 'OBJECT'
cu_beziercurve.bevel_resolution = 10
cu_beziercurve.render_resolution_u = 12
cu_beziercurve.fill_mode = 'FULL'
cu_beziercurve.twist_smooth = 1.71
cu_beziercurve_002 = bpy.data.curves.new('BezierCurve.002', 'CURVE')
cu_beziercurve_002.dimensions = '3D'
_sp = cu_beziercurve_002.splines.new('BEZIER'); _sp.bezier_points.add(1)
_sp.bezier_points.foreach_set('co', [-0.001679, -0.5587, -3.228e-09, 0.001679, 0.5587, 3.228e-09])
_sp.bezier_points.foreach_set('handle_left', [-0.002799, -0.9312, -5.38e-09, 0.0005598, 0.1862, 1.076e-09])
_sp.bezier_points.foreach_set('handle_right', [-0.0005598, -0.1862, -1.076e-09, 0.002799, 0.9312, 5.38e-09])
for _p, _l, _r in zip(_sp.bezier_points, ['VECTOR', 'VECTOR'], ['VECTOR', 'VECTOR']): _p.handle_left_type = _l; _p.handle_right_type = _r
_sp.order_u = 0
_sp.order_v = 0
cu_beziercurve_002.materials.append(mat_clay)
cu_beziercurve_002.use_path = True
cu_beziercurve_002.use_path_clamp = True
cu_beziercurve_002.use_radius = False
cu_beziercurve_002.bevel_mode = 'OBJECT'
cu_beziercurve_002.bevel_resolution = 0
cu_beziercurve_002.fill_mode = 'FULL'
cu_beziercurve_001 = bpy.data.curves.new('BezierCurve.001', 'CURVE')
cu_beziercurve_001.dimensions = '3D'
_sp = cu_beziercurve_001.splines.new('BEZIER'); _sp.bezier_points.add(22)
_sp.bezier_points.foreach_set('co', [0.07573, -0.01239, 1.024e-08, 0.06981, -0.006766, -6.987e-06, 0.06373, -0.00138, 7.8e-09, 0.05738, 0.003677, -1.466e-05, 0.05081, 0.008233, 6.519e-09, 0.04366, 0.00949, 6.519e-09, 0.04352, 0.009087, 6.519e-09, 0.0419, 0.00935, 6.519e-09, 0.04191, 0.009792, 6.519e-09, 0.038, 0.01049, 6.519e-09, 0.03782, 0.01006, 6.519e-09, 0.03643, 0.01031, 6.519e-09, 0.03637, 0.01073, 4.657e-09, 0.03333, 0.01125, 4.657e-09, 0.03312, 0.01089, 4.657e-09, 0.0318, 0.01113, 4.657e-09, 0.03173, 0.01151, 4.657e-09, 0.02934, 0.01195, 2.794e-09, 0.02909, 0.01165, 2.794e-09, 0.02835, 0.01181, 2.794e-09, 0.02837, 0.01214, 2.794e-09, 0.02541, 0.01269, 2.794e-09, -4.463e-06, 0.01269, -1.863e-09])
_sp.bezier_points.foreach_set('handle_left', [0.0777, -0.01427, 2.343e-06, 0.07178, -0.008642, -4.655e-06, 0.06576, -0.003175, -2.324e-06, 0.0595, 0.001991, -9.771e-06, 0.053, 0.006714, -4.882e-06, 0.04606, 0.009342, 6.519e-09, 0.04357, 0.009221, 6.519e-09, 0.04244, 0.009262, 6.519e-09, 0.04191, 0.009645, 6.519e-09, 0.03932, 0.01054, 6.519e-09, 0.03788, 0.0102, 6.519e-09, 0.03689, 0.01023, 6.519e-09, 0.03639, 0.01059, 5.277e-09, 0.03439, 0.0113, 4.657e-09, 0.03319, 0.01101, 4.657e-09, 0.03224, 0.01105, 4.657e-09, 0.03176, 0.01138, 4.657e-09, 0.03016, 0.01197, 2.794e-09, 0.02917, 0.01175, 2.794e-09, 0.02859, 0.01176, 2.794e-09, 0.02836, 0.01203, 2.794e-09, 0.02649, 0.01279, 2.794e-09, 0.001073, 0.01279, -1.863e-09])
_sp.bezier_points.foreach_set('handle_right', [0.07375, -0.01052, -2.322e-06, 0.06778, -0.004971, -4.656e-06, 0.06162, 0.0003059, -4.881e-06, 0.05519, 0.005196, -9.771e-06, 0.04845, 0.008689, 6.519e-09, 0.04361, 0.009356, 6.519e-09, 0.04298, 0.009175, 6.519e-09, 0.0419, 0.009497, 6.519e-09, 0.04062, 0.01031, 6.519e-09, 0.03794, 0.01034, 6.519e-09, 0.03736, 0.01015, 6.519e-09, 0.03641, 0.01045, 5.898e-09, 0.03541, 0.01113, 4.657e-09, 0.03326, 0.01113, 4.657e-09, 0.03268, 0.01097, 4.657e-09, 0.03178, 0.01126, 4.657e-09, 0.03094, 0.01183, 2.794e-09, 0.02926, 0.01185, 2.794e-09, 0.02884, 0.0117, 2.794e-09, 0.02836, 0.01192, 2.794e-09, 0.0279, 0.01257, 2.794e-09, 0.02441, 0.01271, 2.794e-09, -0.00101, 0.01271, -1.863e-09])
for _p, _l, _r in zip(_sp.bezier_points, ['VECTOR', 'VECTOR', 'VECTOR', 'VECTOR', 'VECTOR', 'FREE', 'VECTOR', 'VECTOR', 'VECTOR', 'FREE', 'VECTOR', 'VECTOR', 'VECTOR', 'FREE', 'VECTOR', 'VECTOR', 'VECTOR', 'FREE', 'VECTOR', 'VECTOR', 'FREE', 'FREE', 'FREE'], ['VECTOR', 'VECTOR', 'VECTOR', 'VECTOR', 'FREE', 'VECTOR', 'VECTOR', 'VECTOR', 'FREE', 'VECTOR', 'VECTOR', 'VECTOR', 'FREE', 'VECTOR', 'VECTOR', 'VECTOR', 'FREE', 'VECTOR', 'VECTOR', 'VECTOR', 'FREE', 'FREE', 'FREE']): _p.handle_left_type = _l; _p.handle_right_type = _r
_sp.order_u = 0
_sp.order_v = 0
_sp.resolution_u = 10
cu_beziercurve_001.use_path = True
cu_beziercurve_001.use_path_clamp = True
cu_beziercurve_001.bevel_resolution = 0
cu_beziercurve_001.resolution_u = 10
cu_beziercurve_001.fill_mode = 'HALF'

# ---- objects
ob_plane = bpy.data.objects.new('Plane', me_plane)
ob_camera = bpy.data.objects.new('Camera', cam_camera)
ob_doorhinge_001 = bpy.data.objects.new('DoorHinge.001', me_cylinder_001)
ob_doorhinge_002 = bpy.data.objects.new('DoorHinge.002', me_cylinder_002)
ob_doorhinge = bpy.data.objects.new('DoorHinge', me_cylinder)
ob_doorone = bpy.data.objects.new('DoorOne', me_cube_003)
ob_doorone_molding = bpy.data.objects.new('DoorOne molding', me_cube_005)
ob_dooronehandleprofile = bpy.data.objects.new('DoorOneHandleProfile', cu_beziercircle)
ob_doorone_handle = bpy.data.objects.new('DoorOne Handle', cu_beziercurve)
ob_doorthreshold = bpy.data.objects.new('DoorThreshold', cu_beziercurve_002)
ob_thresholdprofile = bpy.data.objects.new('ThresholdProfile', cu_beziercurve_001)

# ---- transforms, parenting, visibility, modifiers, constraints
ob_plane.location = (0.0, 0.0, 3.737)
ob_plane.lineart.crease_threshold = 0.0
ob_camera.location = (0.7885, 1.109, 1.403)
ob_camera.rotation_euler = (1.498, -6.053e-07, 0.238)
ob_camera.scale = (1.0, 1.0, 1.0)
ob_camera.lineart.crease_threshold = 0.0
ob_doorhinge_001.location = (-2.98e-08, 4.299, 1.067)
ob_doorhinge_001.rotation_euler = (0.0, -0.0, -0.002959)
ob_doorhinge_001.scale = (-0.01052, -0.01052, -0.03365)
ob_doorhinge_001.lineart.crease_threshold = 0.0
_m = ob_doorhinge_001.modifiers.new('Subsurf', 'SUBSURF')
_m.uv_smooth = 'PRESERVE_CORNERS'
_m.quality = 2
_m.levels = 2
_m.show_only_control_edges = False
ob_doorhinge_002.location = (-2.98e-08, 4.299, 1.067)
ob_doorhinge_002.rotation_euler = (0.0, -0.0, -0.002959)
ob_doorhinge_002.scale = (-0.01052, -0.01052, -0.03365)
ob_doorhinge_002.lineart.crease_threshold = 0.0
_m = ob_doorhinge_002.modifiers.new('Subsurf', 'SUBSURF')
_m.uv_smooth = 'PRESERVE_CORNERS'
_m.quality = 2
_m.levels = 2
_m.show_only_control_edges = False
ob_doorhinge.location = (-2.98e-08, 4.299, 1.067)
ob_doorhinge.rotation_euler = (0.0, -0.0, -0.002959)
ob_doorhinge.scale = (-0.01052, -0.01052, -0.03365)
ob_doorhinge.lineart.crease_threshold = 0.0
_m = ob_doorhinge.modifiers.new('Subsurf', 'SUBSURF')
_m.uv_smooth = 'PRESERVE_CORNERS'
_m.quality = 2
_m.levels = 2
_m.show_only_control_edges = False
ob_doorone.location = (0.0, 4.299, 1.067)
ob_doorone.rotation_euler = (0.0, -0.0, -0.002959)
ob_doorone.scale = (1.5, 0.08333, 3.5)
ob_doorone.lineart.crease_threshold = 0.0
ob_doorone_molding.location = (0.0, 4.299, 1.067)
ob_doorone_molding.rotation_euler = (0.0, -0.0, -0.002959)
ob_doorone_molding.scale = (1.5, 0.08333, 3.5)
ob_doorone_molding.lineart.crease_threshold = 0.0
ob_dooronehandleprofile.location = (0.0, 4.299, 0.0)
ob_dooronehandleprofile.scale = (0.0127, 0.0127, 1.0)
ob_dooronehandleprofile.lineart.crease_threshold = 0.0
ob_doorone_handle.location = (-2.98e-08, 4.299, 1.067)
ob_doorone_handle.rotation_euler = (1.571, -3.284e-08, -1.574)
ob_doorone_handle.lineart.crease_threshold = 0.0
ob_doorthreshold.location = (-0.001056, 4.3, -0.01112)
ob_doorthreshold.rotation_euler = (0.0, -0.0, -1.571)
ob_doorthreshold.scale = (1.0, 0.8428, 1.0)
ob_doorthreshold.lineart.crease_threshold = 0.0
ob_thresholdprofile.location = (0.0, 0.0, 0.0)
ob_thresholdprofile.lineart.crease_threshold = 0.0
cu_beziercurve.bevel_object = ob_dooronehandleprofile
cu_beziercurve_002.bevel_object = ob_thresholdprofile

# ---- collection membership
col_collection_1.objects.link(ob_plane)
col_collection_1.objects.link(ob_camera)
col_collection_1.objects.link(ob_doorhinge_001)
col_collection_1.objects.link(ob_doorhinge_002)
col_collection_1.objects.link(ob_doorhinge)
col_collection_1.objects.link(ob_doorone)
col_collection_1.objects.link(ob_doorone_molding)
col_collection_1.objects.link(ob_dooronehandleprofile)
col_collection_1.objects.link(ob_doorone_handle)
col_collection_1.objects.link(ob_doorthreshold)
col_collection_11.objects.link(ob_thresholdprofile)

# ---- scene / render settings (as saved in the file)
scene.camera = ob_camera
scene.frame_start = 1; scene.frame_end = 250; scene.frame_set(0)
scene.render.engine = 'CYCLES'
scene.render.image_settings.color_mode = 'RGB'
scene.render.image_settings.compression = 90
scene.render.resolution_x = 1024
scene.render.resolution_y = 1024
scene.render.dither_intensity = 0.0
scene.render.bake_margin = 2
scene.render.bake_bias = 0.0
scene.cycles.feature_set = 'EXPERIMENTAL'
scene.cycles.use_denoising = False
scene.cycles.samples = 1000
scene.cycles.sampling_pattern = 'TABULATED_SOBOL'
scene.cycles.light_sampling_threshold = 0.0
scene.cycles.use_adaptive_sampling = False
scene.cycles.use_light_tree = False
scene.cycles.blur_glossy = 0.0
scene.cycles.max_bounces = 128
scene.cycles.diffuse_bounces = 128
scene.cycles.glossy_bounces = 128
scene.cycles.transmission_bounces = 128
scene.cycles.volume_bounces = 1
scene.cycles.transparent_max_bounces = 128
scene.cycles.pixel_filter_type = 'GAUSSIAN'
scene.cycles.sample_clamp_indirect = 0.0
scene.view_settings.view_transform = 'Standard'
bpy.context.view_layer.update()
